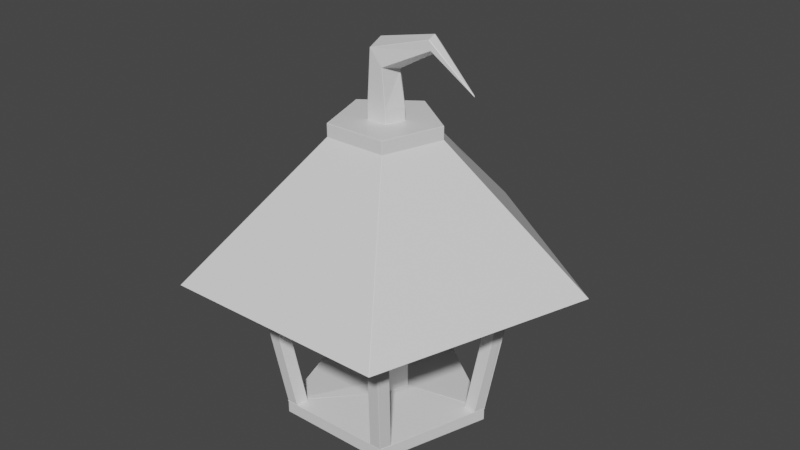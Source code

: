 # Source: Lantern1.blend  (saved by Blender 2.83.19; exported with 4.5.12 LTS)
import bpy
from mathutils import Matrix  # noqa: F401  (used for matrix-valued properties, if any)

bpy.ops.wm.read_factory_settings(use_empty=True)
scene = bpy.context.scene
scene.name = 'Scene'

# ---- collections
col_collection = bpy.data.collections.new('Collection'); scene.collection.children.link(col_collection)

# ---- materials (node trees are filled in below, after node groups)
mat_material = bpy.data.materials.new('Material')
mat_material.alpha_threshold = 0.0
mat_material.use_transparent_shadow = False
mat_material.line_color = (0.0, 0.0, 0.0, 1.0)

# ---- material node trees
mat_material.use_nodes = True; mat_material.node_tree.nodes.clear()
_N = mat_material.node_tree.nodes; _L = mat_material.node_tree.links
n0 = _N.new('ShaderNodeOutputMaterial'); n0.name = 'Material Output'; n0.location = (300, 300)
n1 = _N.new('ShaderNodeBsdfPrincipled'); n1.name = 'Principled BSDF'; n1.location = (10, 300)
n1.distribution = 'GGX'
n1.subsurface_method = 'BURLEY'
n1.inputs[2].default_value = 0.4
n1.inputs[3].default_value = 1.45
n1.inputs[27].default_value = (0.0, 0.0, 0.0, 1.0)
n1.inputs[28].default_value = 1.0
_L.new(n1.outputs[0], n0.inputs[0])
n0.is_active_output = True

# ---- world
world_world = bpy.data.worlds.new('World'); scene.world = world_world
world_world.use_nodes = True; world_world.node_tree.nodes.clear()
_N = world_world.node_tree.nodes; _L = world_world.node_tree.links
n0 = _N.new('ShaderNodeOutputWorld'); n0.name = 'World Output'; n0.location = (300, 300)
n1 = _N.new('ShaderNodeBackground'); n1.name = 'Background'; n1.location = (10, 300)
n1.inputs[0].default_value = (0.05088, 0.05088, 0.05088, 1.0)
_L.new(n1.outputs[0], n0.inputs[0])
n0.is_active_output = True
world_world.color = (0.05088, 0.05088, 0.05088)
world_world.use_sun_shadow = False
world_world.sun_shadow_jitter_overblur = 0.0

# ---- meshes
me_cube = bpy.data.meshes.new('Cube')
me_cube.from_pydata([(-0.004045, 0.9971, 0.0), (0.004045, 0.9971, 0.0), (-0.9495, 0.3043, 0.0), (-0.947, 0.312, 0.0), (-0.5828, -0.809, 0.0), (-0.5893, -0.8043, 0.0), (0.5893, -0.8043, 0.0), (0.5828, -0.809, 0.0), (0.947, 0.312, 0.0), (0.9495, 0.3043, 0.0), (-0.004957, 1.002, 0.1011), (0.004957, 1.002, 0.1011), (0.004045, 0.9971, 0.095), (-0.004045, 0.9971, 0.095), (-0.9518, 0.3145, 0.1011), (-0.947, 0.312, 0.095), (-0.9495, 0.3043, 0.095), (-0.9549, 0.3051, 0.1011), (-0.5932, -0.8081, 0.1011), (-0.5893, -0.8043, 0.095), (-0.5828, -0.809, 0.095), (-0.5852, -0.8139, 0.1011), (0.5852, -0.8139, 0.1011), (0.5828, -0.809, 0.095), (0.5893, -0.8043, 0.095), (0.5932, -0.8081, 0.1011), (0.9549, 0.3051, 0.1011), (0.9495, 0.3043, 0.095), (0.947, 0.312, 0.095), (0.9518, 0.3145, 0.1011), (-0.004045, 1.54, 0.205), (0.004045, 1.54, 0.205), (0.004957, 1.533, 0.1989), (-0.004957, 1.533, 0.1989), (-1.463, 0.4796, 0.205), (-1.456, 0.4784, 0.1989), (-1.459, 0.469, 0.1989), (-1.466, 0.4719, 0.205), (-0.9083, -1.243, 0.205), (-0.9051, -1.237, 0.1989), (-0.8971, -1.243, 0.1989), (-0.9017, -1.248, 0.205), (0.9017, -1.248, 0.205), (0.8971, -1.243, 0.1989), (0.9051, -1.237, 0.1989), (0.9083, -1.243, 0.205), (1.466, 0.4719, 0.205), (1.459, 0.469, 0.1989), (1.456, 0.4784, 0.1989), (1.463, 0.4796, 0.205), (-0.005, 1.552, 0.4), (0.004045, 1.54, 0.395), (-0.004045, 1.54, 0.395), (-0.004991, 1.533, 0.4005), (-0.004991, 1.552, 0.3995), (-0.004066, 1.545, 0.395), (0.004066, 1.545, 0.395), (0.005, 1.552, 0.4), (-0.9165, -1.253, 0.4), (-0.8969, -1.243, 0.4), (-0.9022, -1.249, 0.405), (-0.9088, -1.244, 0.405), (-0.905, -1.237, 0.4005), (-0.9083, -1.243, 0.395), (-0.9017, -1.248, 0.395), (0.9165, -1.253, 0.4), (0.9017, -1.248, 0.395), (0.9083, -1.243, 0.395), (0.905, -1.237, 0.4005), (0.9165, -1.253, 0.3995), (0.9112, -1.247, 0.395), (0.9047, -1.252, 0.395), (0.9085, -1.259, 0.4), (1.475, 0.4845, 0.4), (1.466, 0.4719, 0.395), (1.463, 0.4796, 0.395), (1.456, 0.4784, 0.4005), (1.475, 0.4845, 0.3995), (1.468, 0.4812, 0.395), (1.47, 0.4735, 0.395), (1.478, 0.475, 0.4), (-0.004045, 0.3187, 0.505), (0.004045, 0.3187, 0.505), (0.004991, 0.3241, 0.4995), (-0.004991, 0.3241, 0.4995), (-0.3067, 0.1049, 0.4995), (-0.3098, 0.09542, 0.4995), (-0.3043, 0.09463, 0.505), (-0.3018, 0.1023, 0.505), (-0.1906, -0.2554, 0.505), (-0.1946, -0.2593, 0.4995), (-0.1865, -0.2652, 0.4995), (-0.184, -0.2602, 0.505), (0.184, -0.2602, 0.505), (0.1865, -0.2652, 0.4995), (0.1946, -0.2593, 0.4995), (0.1906, -0.2554, 0.505), (0.3043, 0.09463, 0.505), (0.3098, 0.09542, 0.4995), (0.3067, 0.1049, 0.4995), (0.3018, 0.1023, 0.505), (-0.004582, 0.3138, 1.803), (0.004582, 0.3138, 1.803), (0.004045, 0.3187, 1.795), (-0.004045, 0.3187, 1.795), (-0.297, 0.1013, 1.803), (-0.3018, 0.1023, 1.795), (-0.3043, 0.09463, 1.795), (-0.2998, 0.0926, 1.803), (-0.1881, -0.2511, 1.803), (-0.1906, -0.2554, 1.795), (-0.184, -0.2602, 1.795), (-0.1807, -0.2565, 1.803), (0.1807, -0.2565, 1.803), (0.184, -0.2602, 1.795), (0.1906, -0.2554, 1.795), (0.1881, -0.2511, 1.803), (0.2998, 0.0926, 1.803), (0.3043, 0.09463, 1.795), (0.3018, 0.1023, 1.795), (0.297, 0.1013, 1.803), (-0.004798, 0.04678, 2.002), (0.004798, 0.04678, 2.002), (0.004582, 0.05689, 1.997), (-0.004582, 0.05689, 1.997), (-0.04301, 0.01902, 2.002), (-0.05269, 0.02194, 1.997), (-0.05552, 0.01322, 1.997), (-0.04598, 0.009894, 2.002), (-0.03138, -0.03503, 2.002), (-0.03715, -0.04333, 1.997), (-0.02973, -0.04872, 1.997), (-0.02362, -0.04067, 2.002), (0.02362, -0.04067, 2.002), (0.02973, -0.04872, 1.997), (0.03715, -0.04333, 1.997), (0.03138, -0.03503, 2.002), (0.04598, 0.009894, 2.002), (0.05552, 0.01322, 1.997), (0.05269, 0.02194, 1.997), (0.04301, 0.01902, 2.002), (-0.005, 1.732, 3.1), (0.005, 1.732, 3.1), (0.004355, 1.723, 3.104), (-0.004355, 1.723, 3.104), (-1.646, 0.5399, 3.1), (-1.637, 0.5365, 3.104), (-1.64, 0.5282, 3.104), (-1.649, 0.5304, 3.1), (-1.022, -1.398, 3.1), (-1.016, -1.391, 3.104), (-1.009, -1.396, 3.104), (-1.014, -1.404, 3.1), (1.009, -1.396, 3.104), (1.016, -1.391, 3.104), (1.022, -1.398, 3.1), (1.014, -1.404, 3.1), (1.649, 0.5304, 3.1), (1.64, 0.5282, 3.104), (1.637, 0.5365, 3.104), (1.646, 0.5399, 3.1), (1.182, -1.627, 3.1), (1.195, -1.636, 3.1), (1.188, -1.627, 3.103), (1.18, -1.632, 3.103), (1.188, -1.636, 3.1), (1.179, -1.63, 3.095), (1.186, -1.625, 3.095), (1.183, -1.62, 3.1), (-0.00473, 2.943, 2.603), (-0.004248, 2.944, 2.604), (0.004248, 2.944, 2.604), (0.00473, 2.943, 2.603), (-2.797, 0.9139, 2.603), (-2.8, 0.9049, 2.603), (-2.802, 0.9058, 2.604), (-2.799, 0.9139, 2.604), (-1.734, -2.378, 2.603), (-1.726, -2.384, 2.603), (-1.727, -2.385, 2.604), (-1.734, -2.38, 2.604), (1.727, -2.385, 2.604), (1.726, -2.384, 2.603), (1.734, -2.378, 2.603), (1.734, -2.38, 2.604), (2.8, 0.9049, 2.603), (2.797, 0.9139, 2.603), (2.799, 0.9139, 2.604), (2.802, 0.9058, 2.604), (-0.004239, 0.8237, 4.6), (0.004239, 0.8237, 4.6), (-0.7847, 0.2505, 4.6), (-0.782, 0.2586, 4.6), (-0.4807, -0.6689, 4.6), (-0.4876, -0.6639, 4.6), (0.4876, -0.6639, 4.6), (0.4807, -0.6689, 4.6), (0.782, 0.2586, 4.6), (0.7847, 0.2505, 4.6), (-0.005, 0.8169, 4.8), (0.005, 0.8169, 4.8), (0.004231, 0.8237, 4.795), (-0.004231, 0.8237, 4.795), (-0.7754, 0.2572, 4.8), (-0.7821, 0.2586, 4.795), (-0.7847, 0.2505, 4.795), (-0.7785, 0.2477, 4.8), (-0.4842, -0.658, 4.8), (-0.4876, -0.6639, 4.795), (-0.4807, -0.6689, 4.795), (-0.4761, -0.6639, 4.8), (0.4761, -0.6639, 4.8), (0.4807, -0.6689, 4.795), (0.4876, -0.6639, 4.795), (0.4842, -0.658, 4.8), (0.7785, 0.2477, 4.8), (0.7847, 0.2505, 4.795), (0.7821, 0.2586, 4.795), (0.7754, 0.2572, 4.8), (-0.004045, 0.2638, 4.805), (0.004045, 0.2638, 4.805), (0.005, 0.2693, 4.8), (-0.005, 0.2693, 4.8), (-0.2497, 0.08537, 4.805), (-0.2546, 0.08798, 4.8), (-0.2577, 0.07847, 4.8), (-0.2522, 0.07768, 4.805), (-0.1583, -0.2111, 4.805), (-0.1623, -0.2149, 4.8), (-0.1543, -0.2208, 4.8), (-0.1518, -0.2158, 4.805), (0.1518, -0.2158, 4.805), (0.1543, -0.2208, 4.8), (0.1623, -0.2149, 4.8), (0.1583, -0.2111, 4.805), (0.2522, 0.07768, 4.805), (0.2577, 0.07847, 4.8), (0.2546, 0.08798, 4.8), (0.2497, 0.08537, 4.805), (-0.004045, 0.2638, 5.005), (0.004045, 0.2638, 5.005), (0.004045, 0.2638, 4.995), (-0.004045, 0.2638, 4.995), (-0.2492, 0.08538, 5.005), (-0.2497, 0.08537, 4.995), (-0.2522, 0.07768, 4.995), (-0.2517, 0.07768, 5.005), (-0.158, -0.2111, 5.005), (-0.1583, -0.2111, 4.995), (-0.1518, -0.2158, 4.995), (-0.1515, -0.2158, 5.005), (0.1513, -0.2158, 5.005), (0.1518, -0.2158, 4.995), (0.1583, -0.2111, 4.995), (0.1579, -0.2111, 5.005), (0.2513, 0.07767, 5.005), (0.2522, 0.07768, 4.995), (0.2497, 0.08537, 4.995), (0.2488, 0.0854, 5.005), (0.001997, 0.2629, 5.705), (0.007843, 0.2627, 5.699), (0.00335, 0.2631, 5.69), (-0.00335, 0.2631, 5.698), (-0.1583, 0.08533, 5.89), (-0.1638, 0.08597, 5.882), (-0.1658, 0.07757, 5.885), (-0.1604, 0.07736, 5.892), (-0.09906, -0.2104, 5.821), (-0.1042, -0.2109, 5.814), (-0.09863, -0.2158, 5.806), (-0.09394, -0.2151, 5.816), (0.104, -0.2151, 5.588), (0.09798, -0.2158, 5.58), (0.1043, -0.2109, 5.575), (0.1084, -0.2102, 5.583), (0.1697, 0.07739, 5.512), (0.1662, 0.07751, 5.505), (0.1639, 0.08651, 5.506), (0.1681, 0.08513, 5.514), (0.8036, 0.1191, 6.001), (0.8064, 0.1183, 5.99), (0.7961, 0.1213, 5.994), (0.7945, 0.1212, 6.002), (0.7833, 0.04174, 6.105), (0.7736, 0.04131, 6.11), (0.7731, 0.03361, 6.113), (0.7817, 0.03297, 6.11), (0.7896, -0.09452, 6.069), (0.7811, -0.09567, 6.071), (0.7824, -0.1005, 6.065), (0.7939, -0.09899, 6.057), (0.8183, -0.09899, 5.932), (0.8082, -0.1006, 5.932), (0.8096, -0.09581, 5.925), (0.8183, -0.09418, 5.924), (0.8262, 0.03307, 5.883), (0.8177, 0.03362, 5.884), (0.8171, 0.04146, 5.886), (0.8265, 0.04157, 5.886), (1.436, 0.007243, 5.45), (1.439, 0.007144, 5.457), (1.449, -0.002266, 5.449), (1.423, -0.01099, 5.466), (1.451, -0.002101, 5.436), (-0.004045, 0.007425, 2.025), (0.004045, 0.007425, 2.025), (0.004798, 0.0123, 2.018), (-0.004798, 0.0123, 2.018), (-0.005325, 0.00615, 2.025), (-0.01022, 0.008365, 2.018), (-0.01318, -0.000761, 2.018), (-0.007837, -0.001555, 2.025), (-0.00737, -0.003629, 2.025), (-0.01111, -0.007134, 2.018), (-0.00335, -0.01277, 2.018), (-0.0008177, -0.008385, 2.025), (0.0008818, -0.008385, 2.025), (0.00335, -0.01277, 2.018), (0.01111, -0.007134, 2.018), (0.007431, -0.003629, 2.025), (0.008001, -0.001554, 2.025), (0.01318, -0.000761, 2.018), (0.01022, 0.008365, 2.018), (0.005496, 0.006145, 2.025), (-0.008035, 0.007253, 2.05), (-0.001432, 0.007253, 2.055), (0.003639, 0.006935, 2.047), (-0.003639, 0.006935, 2.041), (-0.008891, 0.006274, 2.049), (-0.004376, 0.006785, 2.041), (-0.006865, -0.00167, 2.04), (-0.01078, -0.001582, 2.047), (-0.01033, -0.003597, 2.048), (-0.006189, -0.003522, 2.04), (0.0001784, -0.008385, 2.044), (-0.005283, -0.008385, 2.052), (-0.004651, -0.008385, 2.053), (0.00612, -0.003544, 2.05), (0.001308, -0.003585, 2.057), (0.001751, -0.001601, 2.057), (0.006705, -0.001633, 2.05), (0.004408, 0.006543, 2.048), (-0.0007133, 0.006369, 2.056), (-0.03075, 0.003328, 2.06), (-0.02042, 0.005215, 2.064), (-0.01065, 0.006979, 2.059), (-0.01905, 0.006978, 2.055), (-0.02824, 0.005351, 2.062), (-0.01986, 0.00652, 2.055), (-0.02305, -0.001629, 2.054), (-0.03053, -0.002454, 2.06), (-0.03107, -0.0006256, 2.06), (-0.02244, -0.003549, 2.054), (-0.01448, -0.008385, 2.057), (-0.02436, -0.00624, 2.063), (-0.02745, -0.00624, 2.061), (-0.008442, -0.003533, 2.061), (-0.0177, -0.002109, 2.065), (-0.0178, -0.002448, 2.065), (-0.007836, -0.001655, 2.062), (-0.009986, 0.006679, 2.06), (-0.02158, 0.006147, 2.063), (-0.02511, 0.006255, 2.058), (-0.02878, -0.001949, 2.058), (-0.02029, -0.008593, 2.059), (-0.01695, -0.002354, 2.064), (-0.01781, 0.006564, 2.063), (-1.325, 0.5811, 0.405), (-1.316, 0.5811, 0.405), (-1.315, 0.574, 0.4), (-1.325, 0.574, 0.4), (-1.471, 0.4738, 0.405), (-1.456, 0.4784, 0.4), (-1.459, 0.4689, 0.4), (-1.466, 0.4722, 0.405), (-1.464, 0.4799, 0.405), (-1.478, 0.475, 0.3995), (-1.475, 0.4845, 0.3995), (-1.469, 0.4815, 0.405), (-1.413, 0.3084, 0.405), (-1.409, 0.3143, 0.4), (-1.401, 0.3084, 0.4), (-1.407, 0.3037, 0.405), (-1.234, 0.3037, 0.405), (-1.238, 0.3084, 0.4), (-1.23, 0.3143, 0.4), (-1.228, 0.3084, 0.4049), (-1.175, 0.4722, 0.4049), (-1.18, 0.4689, 0.4), (-1.183, 0.4784, 0.4), (-1.177, 0.4799, 0.405), (-1.325, 0.4357, 0.4), (-1.315, 0.4357, 0.4), (-1.312, 0.4262, 0.4), (-1.32, 0.4203, 0.4), (-1.328, 0.4262, 0.4), (-1.92, 0.6189, 3.097), (-1.917, 0.6279, 3.097), (-1.912, 0.6256, 3.095), (-1.915, 0.6179, 3.095), (-1.909, 0.6151, 3.1), (-1.906, 0.6246, 3.1), (-1.773, 0.7268, 3.095), (-1.775, 0.7202, 3.1), (-1.765, 0.7202, 3.1), (-1.765, 0.7268, 3.095), (-1.862, 0.4541, 3.095), (-1.855, 0.4493, 3.095), (-1.851, 0.4546, 3.1), (-1.859, 0.4605, 3.1), (-1.683, 0.4493, 3.095), (-1.676, 0.4541, 3.095), (-1.68, 0.4605, 3.1), (-1.688, 0.4546, 3.1), (-1.623, 0.6179, 3.095), (-1.626, 0.6256, 3.095), (-1.633, 0.6246, 3.1), (-1.63, 0.6151, 3.1), (-1.775, 0.5819, 3.1), (-1.778, 0.5724, 3.1), (-1.77, 0.5665, 3.1), (-1.762, 0.5724, 3.1), (-1.765, 0.5819, 3.1), (0.1459, 1.432, 0.405), (0.1396, 1.428, 0.4), (0.1366, 1.437, 0.4), (0.1434, 1.439, 0.405), (-0.1459, 1.432, 0.405), (-0.1434, 1.439, 0.405), (-0.1366, 1.437, 0.4), (-0.1396, 1.428, 0.4), (-0.09268, 1.268, 0.405), (-0.08939, 1.273, 0.4), (-0.0813, 1.267, 0.4), (-0.08612, 1.263, 0.4049), (0.08612, 1.263, 0.4049), (0.0813, 1.267, 0.4), (0.08939, 1.273, 0.4), (0.09268, 1.268, 0.405), (-0.005, 1.394, 0.4), (0.005, 1.394, 0.4), (0.00809, 1.385, 0.4), (2.123e-07, 1.379, 0.4), (-0.00809, 1.385, 0.4), (-0.005, 2.026, 3.1), (0.005, 2.026, 3.1), (0.004066, 2.02, 3.105), (-0.004066, 2.012, 3.095), (-0.00473, 2.018, 3.097), (0.00473, 2.018, 3.097), (0.005, 2.006, 3.1), (0.1434, 1.911, 3.095), (0.1366, 1.91, 3.1), (0.1396, 1.901, 3.1), (0.1459, 1.903, 3.095), (-0.1434, 1.911, 3.095), (-0.1459, 1.903, 3.095), (-0.1396, 1.901, 3.1), (-0.1366, 1.91, 3.1), (-0.09268, 1.739, 3.095), (-0.08612, 1.734, 3.095), (-0.0813, 1.74, 3.1), (-0.08939, 1.746, 3.1), (0.08612, 1.734, 3.095), (0.09268, 1.739, 3.095), (0.08939, 1.746, 3.1), (0.0813, 1.74, 3.1), (0.005, 1.868, 3.1), (-0.005, 1.868, 3.1), (-0.00809, 1.858, 3.1), (2.142e-07, 1.852, 3.1), (0.00809, 1.858, 3.1), (-0.9595, -1.072, 0.405), (-0.9522, -1.073, 0.4), (-0.9553, -1.082, 0.4), (-0.962, -1.08, 0.405), (-0.7234, -1.244, 0.405), (-0.73, -1.249, 0.405), (-0.7343, -1.243, 0.4), (-0.7262, -1.237, 0.4), (-0.6703, -1.08, 0.405), (-0.676, -1.082, 0.4), (-0.6791, -1.073, 0.4), (-0.6727, -1.072, 0.4049), (-0.8121, -0.9712, 0.4049), (-0.8106, -0.9774, 0.4), (-0.8206, -0.9774, 0.4), (-0.8202, -0.9713, 0.405), (-0.8156, -1.131, 0.4), (-0.8237, -1.125, 0.4), (-0.8206, -1.116, 0.4), (-0.8106, -1.116, 0.4), (-0.8075, -1.125, 0.4), (-1.175, -1.626, 3.1), (-1.182, -1.635, 3.097), (-1.19, -1.629, 3.097), (-1.186, -1.625, 3.095), (-1.179, -1.63, 3.095), (-1.183, -1.62, 3.1), (-1.239, -1.462, 3.095), (-1.233, -1.465, 3.1), (-1.23, -1.456, 3.1), (-1.237, -1.454, 3.095), (-1.007, -1.63, 3.095), (-1.001, -1.625, 3.095), (-1.004, -1.62, 3.1), (-1.012, -1.626, 3.1), (-0.9474, -1.462, 3.095), (-0.9498, -1.454, 3.095), (-0.9572, -1.456, 3.1), (-0.9541, -1.465, 3.1), (-1.089, -1.353, 3.095), (-1.097, -1.353, 3.095), (-1.099, -1.36, 3.1), (-1.089, -1.36, 3.1), (-1.102, -1.508, 3.1), (-1.094, -1.514, 3.1), (-1.086, -1.508, 3.1), (-1.089, -1.499, 3.1), (-1.099, -1.499, 3.1), (0.7234, -1.244, 0.405), (0.7262, -1.237, 0.4), (0.7343, -1.243, 0.4), (0.73, -1.249, 0.405), (0.9595, -1.072, 0.405), (0.962, -1.08, 0.405), (0.9553, -1.082, 0.4), (0.9522, -1.073, 0.4), (0.8202, -0.9713, 0.405), (0.8206, -0.9774, 0.4), (0.8106, -0.9774, 0.4), (0.8121, -0.9712, 0.4049), (0.6727, -1.072, 0.4049), (0.6791, -1.073, 0.4), (0.676, -1.082, 0.4), (0.6703, -1.08, 0.405), (0.8237, -1.125, 0.4), (0.8156, -1.131, 0.4), (0.8075, -1.125, 0.4), (0.8106, -1.116, 0.4), (0.8206, -1.116, 0.4), (1.001, -1.625, 3.095), (1.007, -1.63, 3.095), (1.012, -1.626, 3.1), (1.004, -1.62, 3.1), (1.237, -1.454, 3.095), (1.23, -1.456, 3.1), (1.233, -1.465, 3.1), (1.239, -1.462, 3.095), (1.097, -1.353, 3.095), (1.089, -1.353, 3.095), (1.089, -1.36, 3.1), (1.099, -1.36, 3.1), (0.9498, -1.454, 3.095), (0.9474, -1.462, 3.095), (0.9541, -1.465, 3.1), (0.9572, -1.456, 3.1), (1.102, -1.508, 3.1), (1.099, -1.499, 3.1), (1.089, -1.499, 3.1), (1.086, -1.508, 3.1), (1.094, -1.514, 3.1), (1.407, 0.3037, 0.405), (1.401, 0.3084, 0.4), (1.409, 0.3143, 0.4), (1.413, 0.3084, 0.405), (1.316, 0.5811, 0.405), (1.325, 0.5811, 0.405), (1.325, 0.574, 0.4), (1.315, 0.574, 0.4), (1.177, 0.4799, 0.405), (1.183, 0.4784, 0.4), (1.18, 0.4689, 0.4), (1.175, 0.4722, 0.4049), (1.228, 0.3084, 0.4049), (1.23, 0.3143, 0.4), (1.238, 0.3084, 0.4), (1.234, 0.3037, 0.405), (1.325, 0.4357, 0.4), (1.328, 0.4262, 0.4), (1.32, 0.4203, 0.4), (1.312, 0.4262, 0.4), (1.315, 0.4357, 0.4), (1.906, 0.6246, 3.1), (1.917, 0.6279, 3.097), (1.92, 0.6189, 3.097), (1.915, 0.6179, 3.095), (1.912, 0.6256, 3.095), (1.909, 0.6151, 3.1), (1.862, 0.4541, 3.095), (1.859, 0.4605, 3.1), (1.851, 0.4546, 3.1), (1.855, 0.4493, 3.095), (1.773, 0.7268, 3.095), (1.765, 0.7268, 3.095), (1.765, 0.7202, 3.1), (1.775, 0.7202, 3.1), (1.626, 0.6256, 3.095), (1.623, 0.6179, 3.095), (1.63, 0.6151, 3.1), (1.633, 0.6246, 3.1), (1.676, 0.4541, 3.095), (1.683, 0.4493, 3.095), (1.688, 0.4546, 3.1), (1.68, 0.4605, 3.1), (1.778, 0.5724, 3.1), (1.775, 0.5819, 3.1), (1.765, 0.5819, 3.1), (1.762, 0.5724, 3.1), (1.77, 0.5665, 3.1), (0.004355, 0.5119, 4.596), (6.24e-08, 0.5055, 4.6), (-0.004355, 0.5119, 4.596), (-0.4855, 0.1623, 4.596), (-0.4807, 0.1562, 4.6), (-0.4882, 0.154, 4.596), (-0.3044, -0.4116, 4.596), (-0.2971, -0.4089, 4.6), (-0.2974, -0.4167, 4.596), (0.2974, -0.4167, 4.596), (0.2971, -0.4089, 4.6), (0.3044, -0.4116, 4.596), (0.4855, 0.1623, 4.596), (0.4882, 0.154, 4.596), (0.4807, 0.1562, 4.6)], [], [(14, 35, 33, 10), (7, 23, 20, 4), (5, 19, 16, 2), (9, 27, 24, 6), (1, 12, 28, 8), (26, 47, 44, 25), (11, 32, 48, 29), (34, 378, 377, 376, 52, 30), (22, 43, 40, 21), (18, 39, 36, 17), (51, 52, 53, 83, 99, 76), (42, 66, 64, 41), (38, 63, 378, 37), (46, 74, 67, 45), (31, 51, 75, 49), (376, 85, 84, 53), (62, 90, 86, 377), (425, 440, 57, 56, 55), (522, 537, 72, 71, 70), (474, 489, 59, 60, 61), (105, 126, 124, 101), (93, 114, 111, 92), (89, 110, 107, 87), (97, 118, 115, 96), (82, 103, 119, 100), (109, 130, 127, 108), (117, 138, 135, 116), (102, 123, 139, 120), (125, 309, 307, 121), (113, 134, 131, 112), (137, 321, 318, 136), (129, 313, 310, 128), (133, 317, 314, 132), (146, 144, 612, 613), (197, 190, 201, 217), (141, 145, 400, 396, 397, 448, 449, 450), (158, 154, 621, 623), (143, 159, 622, 610), (494, 163, 182, 178), (153, 151, 618, 619), (168, 547, 557), (179, 181, 196, 193), (187, 171, 190, 197), (164, 585, 185, 183), (175, 180, 194, 191), (448, 397, 173, 169), (184, 188, 198, 195), (584, 449, 172, 186), (189, 192, 204, 202), (396, 495, 177, 174), (194, 193, 196, 195, 198, 197, 190, 189, 192, 191), (199, 203, 224, 222), (193, 196, 212, 209), (191, 194, 208, 205), (195, 198, 216, 213), (210, 211, 232, 229), (206, 207, 228, 225), (214, 215, 236, 233), (218, 200, 221, 237), (219, 223, 244, 242), (234, 235, 256, 253), (238, 220, 241, 257), (239, 243, 264, 262), (230, 231, 252, 249), (226, 227, 248, 245), (259, 263, 284, 282), (250, 251, 272, 269), (246, 247, 268, 265), (254, 255, 276, 273), (258, 240, 261, 277), (266, 267, 288, 285), (274, 275, 296, 293), (278, 260, 281, 297), (279, 283, 300), (270, 271, 292, 289), (308, 329, 327, 304), (290, 291, 302), (286, 287, 301), (294, 295, 303), (298, 280, 299), (122, 306, 322, 140), (316, 334, 315), (312, 333, 330, 311), (320, 340, 337, 319), (305, 326, 341, 323), (328, 348, 346, 324), (339, 359, 356, 338), (325, 345, 360, 342), (347, 362, 343), (336, 353, 335), (332, 352, 349, 331), (367, 372, 373, 374, 399, 400, 401, 402), (355, 364, 354), (351, 363, 350), (358, 365, 357), (344, 366, 361), (416, 404, 422), (382, 383, 410, 407), (386, 387, 414, 411), (403, 401, 418), (370, 391, 372), (390, 368, 405, 415), (412, 417, 421), (438, 423, 454, 464), (408, 413, 420), (400, 409, 419), (385, 393, 388), (373, 395, 380), (374, 379, 406, 399), (381, 394, 384), (389, 392, 369), (465, 453, 471), (426, 55, 446, 445, 444, 451), (434, 435, 463, 460), (452, 444, 467), (427, 431, 459, 456), (56, 428, 455, 446), (461, 466, 470), (487, 472, 502, 512), (457, 462, 469), (445, 458, 468), (433, 442, 436), (57, 439, 429), (437, 441, 424), (430, 443, 432), (66, 67, 68, 94, 91, 62, 63, 64), (513, 501, 519), (475, 61, 497, 493, 498, 499), (483, 484, 511, 508), (500, 498, 515), (476, 480, 507, 504), (60, 477, 503, 497), (509, 514, 518), (535, 520, 541, 554), (505, 510, 517), (493, 506, 516), (482, 491, 485), (59, 488, 478), (486, 490, 473), (479, 492, 481), (74, 75, 76, 98, 95, 68), (543, 166, 167, 168, 561), (523, 70, 166, 542), (531, 532, 553, 550), (555, 544, 560), (524, 528, 549, 545), (71, 525, 548, 167), (551, 556, 559), (577, 562, 592, 602), (546, 552, 558), (170, 176, 192, 189), (530, 539, 533), (72, 536, 526), (534, 538, 521), (527, 540, 529), (565, 78, 587, 583, 588, 589), (603, 591, 609), (88, 106, 104, 81), (573, 574, 601, 598), (590, 588, 605), (566, 570, 597, 594), (79, 567, 593, 587), (599, 604, 608), (611, 624, 620, 617, 614), (595, 600, 607), (583, 596, 606), (572, 581, 575), (80, 578, 568), (576, 580, 563), (569, 582, 571), (564, 579, 80, 79, 78), (150, 147, 615, 616), (152, 156, 162, 493), (160, 142, 450, 583), (155, 157, 583, 584, 585, 164, 163, 162), (148, 149, 493, 494, 495, 400), (1, 9, 0), (10, 11, 12, 13), (14, 15, 16, 17), (18, 19, 20, 21), (22, 23, 24, 25), (26, 27, 28, 29), (30, 31, 32, 33), (34, 35, 36, 37), (38, 39, 40, 41), (42, 43, 44, 45), (46, 47, 48, 49), (50, 51, 52, 53, 54, 55, 56, 57), (58, 59, 60, 61, 62, 63, 64), (65, 66, 67, 68, 69, 70, 71, 72), (73, 74, 75, 76, 77, 78, 79, 80), (81, 82, 83, 84), (85, 86, 87, 88), (89, 90, 91, 92), (93, 94, 95, 96), (97, 98, 99, 100), (101, 102, 103, 104), (105, 106, 107, 108), (109, 110, 111, 112), (113, 114, 115, 116), (117, 118, 119, 120), (121, 122, 123, 124), (125, 126, 127, 128), (129, 130, 131, 132), (133, 134, 135, 136), (137, 138, 139, 140), (141, 142, 143, 144), (145, 146, 147, 148), (149, 150, 151, 152), (153, 154, 155, 156), (157, 158, 159, 160), (161, 162, 163, 164, 165, 166, 167, 168), (169, 170, 171, 172), (173, 174, 175, 176), (177, 178, 179, 180), (181, 182, 183, 184), (185, 186, 187, 188), (199, 200, 201, 202), (203, 204, 205, 206), (207, 208, 209, 210), (211, 212, 213, 214), (215, 216, 217, 218), (219, 220, 221, 222), (223, 224, 225, 226), (227, 228, 229, 230), (231, 232, 233, 234), (235, 236, 237, 238), (239, 240, 241, 242), (243, 244, 245, 246), (247, 248, 249, 250), (251, 252, 253, 254), (255, 256, 257, 258), (259, 260, 261, 262), (263, 264, 265, 266), (267, 268, 269, 270), (271, 272, 273, 274), (275, 276, 277, 278), (279, 280, 281, 282), (283, 284, 285, 286), (287, 288, 289, 290), (291, 292, 293, 294), (295, 296, 297, 298), (299, 300, 301, 302, 303), (304, 305, 306, 307), (308, 309, 310, 311), (312, 313, 314, 315), (316, 317, 318, 319), (320, 321, 322, 323), (324, 325, 326, 327), (328, 329, 330, 331), (332, 333, 334, 335), (336, 334, 337, 338), (339, 340, 341, 342), (343, 344, 345, 346), (347, 348, 349, 350), (351, 352, 353, 354), (355, 353, 356, 357), (358, 359, 360, 361), (362, 363, 364, 365, 366), (367, 368, 369, 370), (371, 372, 373, 374, 375, 376, 377, 378), (379, 380, 381, 382), (383, 384, 385, 386), (387, 388, 389, 390), (391, 392, 393, 394, 395), (400, 396, 397, 398, 399), (402, 403, 404, 405), (406, 407, 408, 409), (410, 411, 412, 413), (414, 415, 416, 417), (418, 419, 420, 421, 422), (423, 424, 425, 426), (427, 428, 429, 430), (431, 432, 433, 434), (435, 436, 437, 438), (439, 440, 441, 442, 443), (444, 445, 446, 447, 448, 449, 450), (451, 452, 453, 454), (455, 456, 457, 458), (459, 460, 461, 462), (463, 464, 465, 466), (467, 468, 469, 470, 471), (472, 473, 474, 475), (476, 477, 478, 479), (480, 481, 482, 483), (484, 485, 486, 487), (488, 489, 490, 491, 492), (499, 500, 501, 502), (503, 504, 505, 506), (507, 508, 509, 510), (511, 512, 513, 514), (515, 516, 517, 518, 519), (520, 521, 522, 523), (524, 525, 526, 527), (528, 529, 530, 531), (532, 533, 534, 535), (536, 537, 538, 539, 540), (541, 542, 543, 544), (545, 546, 547, 548), (549, 550, 551, 552), (553, 554, 555, 556), (557, 558, 559, 560, 561), (562, 563, 564, 565), (566, 567, 568, 569), (570, 571, 572, 573), (574, 575, 576, 577), (578, 579, 580, 581, 582), (589, 590, 591, 592), (593, 594, 595, 596), (597, 598, 599, 600), (601, 602, 603, 604), (605, 606, 607, 608, 609), (610, 611, 612), (613, 614, 615), (616, 617, 618), (619, 620, 621), (622, 623, 624), (14, 10, 13, 15), (18, 17, 16, 19), (22, 21, 20, 23), (26, 25, 24, 27), (11, 29, 28, 12), (6, 24, 23, 7), (27, 9, 8, 28), (2, 16, 15, 3), (19, 5, 4, 20), (12, 1, 0, 13), (34, 30, 33, 35), (38, 37, 36, 39), (42, 41, 40, 43), (46, 45, 44, 47), (31, 49, 48, 32), (21, 40, 39, 18), (43, 22, 25, 44), (10, 33, 32, 11), (35, 14, 17, 36), (47, 26, 29, 48), (65, 58, 64, 66), (73, 68, 67, 74), (50, 76, 75, 51), (45, 67, 66, 42), (74, 46, 49, 75), (63, 38, 41, 64), (51, 31, 30, 52), (88, 81, 84, 85), (89, 87, 86, 90), (93, 92, 91, 94), (97, 96, 95, 98), (82, 100, 99, 83), (76, 99, 98, 77), (83, 54, 53, 84), (62, 91, 90), (94, 69, 68, 95), (105, 101, 104, 106), (109, 108, 107, 110), (113, 112, 111, 114), (117, 116, 115, 118), (102, 120, 119, 103), (96, 115, 114, 93), (118, 97, 100, 119), (87, 107, 106, 88), (110, 89, 92, 111), (103, 82, 81, 104), (125, 121, 124, 126), (129, 128, 127, 130), (133, 132, 131, 134), (137, 136, 135, 138), (122, 140, 139, 123), (120, 139, 138, 117), (123, 102, 101, 124), (112, 131, 130, 109), (134, 113, 116, 135), (126, 105, 108, 127), (145, 141, 144, 146), (149, 148, 147, 150), (156, 152, 151, 153), (157, 155, 154, 158), (142, 160, 159, 143), (610, 622, 624, 611), (613, 612, 611, 614), (616, 615, 614, 617), (619, 618, 617, 620), (623, 621, 620, 624), (155, 162, 161, 156), (176, 170, 169, 173), (180, 175, 174, 177), (181, 179, 178, 182), (188, 184, 183, 185), (171, 187, 186, 172), (182, 164, 163, 183), (170, 189, 190, 171), (198, 188, 187, 197), (184, 195, 196, 181), (194, 180, 179, 193), (175, 191, 192, 176), (203, 199, 202, 204), (207, 206, 205, 208), (211, 210, 209, 212), (215, 214, 213, 216), (200, 218, 217, 201), (191, 205, 204, 192), (201, 190, 189, 202), (197, 217, 216, 198), (212, 196, 195, 213), (193, 209, 208, 194), (223, 219, 222, 224), (227, 226, 225, 228), (231, 230, 229, 232), (235, 234, 233, 236), (220, 238, 237, 221), (210, 229, 228, 207), (224, 203, 206, 225), (199, 222, 221, 200), (236, 215, 218, 237), (214, 233, 232, 211), (243, 239, 242, 244), (247, 246, 245, 248), (251, 250, 249, 252), (255, 254, 253, 256), (240, 258, 257, 241), (234, 253, 252, 231), (248, 227, 230, 249), (226, 245, 244, 223), (241, 220, 219, 242), (238, 257, 256, 235), (263, 259, 262, 264), (267, 266, 265, 268), (271, 270, 269, 272), (275, 274, 273, 276), (260, 278, 277, 261), (258, 277, 276, 255), (272, 251, 254, 273), (250, 269, 268, 247), (264, 243, 246, 265), (239, 262, 261, 240), (283, 279, 282, 284), (287, 286, 285, 288), (291, 290, 289, 292), (295, 294, 293, 296), (280, 298, 297, 281), (259, 282, 281, 260), (296, 275, 278, 297), (274, 293, 292, 271), (288, 267, 270, 289), (266, 285, 284, 263), (298, 299, 303, 295), (302, 291, 294, 303), (290, 302, 301, 287), (300, 283, 286, 301), (279, 300, 299, 280), (308, 304, 307, 309), (312, 311, 310, 313), (316, 315, 314, 317), (320, 319, 318, 321), (305, 323, 322, 306), (136, 318, 317, 133), (321, 137, 140, 322), (128, 310, 309, 125), (313, 129, 132, 314), (306, 122, 121, 307), (328, 324, 327, 329), (332, 331, 330, 333), (336, 335, 334), (339, 338, 337, 340), (325, 342, 341, 326), (311, 330, 329, 308), (333, 312, 315, 334), (323, 341, 340, 320), (326, 305, 304, 327), (334, 316, 319, 337), (347, 343, 346, 348), (351, 350, 349, 352), (355, 354, 353), (358, 357, 356, 359), (344, 361, 360, 345), (335, 353, 352, 332), (353, 336, 338, 356), (324, 346, 345, 325), (348, 328, 331, 349), (359, 339, 342, 360), (350, 363, 362, 347), (371, 367, 370, 372), (379, 374, 373, 380), (383, 382, 381, 384), (387, 386, 385, 388), (368, 390, 389, 369), (395, 373, 372, 391), (380, 395, 394, 381), (384, 394, 393, 385), (388, 393, 392, 389), (369, 392, 391, 370), (401, 403, 402), (409, 400, 399, 406), (413, 408, 407, 410), (417, 412, 411, 414), (404, 416, 415, 405), (418, 401, 400, 419), (408, 420, 419, 409), (412, 421, 420, 413), (416, 422, 421, 417), (403, 418, 422, 404), (390, 415, 414, 387), (410, 383, 386, 411), (382, 407, 406, 379), (398, 375, 374, 399), (367, 402, 405, 368), (431, 427, 430, 432), (435, 434, 433, 436), (423, 438, 437, 424), (429, 439, 443, 430), (432, 443, 442, 433), (436, 442, 441, 437), (424, 441, 440, 425), (444, 452, 451), (458, 446, 445, 455), (462, 457, 456, 459), (466, 461, 460, 463), (453, 465, 464, 454), (467, 445, 444, 468), (457, 469, 468, 458), (461, 470, 469, 462), (465, 471, 470, 466), (452, 467, 471, 453), (438, 464, 463, 435), (459, 431, 434, 460), (427, 456, 455, 428), (426, 451, 454, 423), (480, 476, 479, 481), (484, 483, 482, 485), (472, 487, 486, 473), (478, 488, 492, 479), (481, 492, 491, 482), (485, 491, 490, 486), (473, 490, 489, 474), (498, 500, 499), (506, 493, 497, 503), (510, 505, 504, 507), (514, 509, 508, 511), (501, 513, 512, 502), (515, 498, 493, 516), (505, 517, 516, 506), (509, 518, 517, 510), (513, 519, 518, 514), (500, 515, 519, 501), (487, 512, 511, 484), (507, 480, 483, 508), (476, 504, 503, 477), (475, 499, 502, 472), (528, 524, 527, 529), (532, 531, 530, 533), (520, 535, 534, 521), (526, 536, 540, 527), (529, 540, 539, 530), (533, 539, 538, 534), (521, 538, 537, 522), (552, 546, 545, 549), (556, 551, 550, 553), (544, 555, 554, 541), (546, 558, 557, 547), (551, 559, 558, 552), (555, 560, 559, 556), (543, 561, 560, 544), (535, 554, 553, 532), (549, 528, 531, 550), (524, 545, 548, 525), (523, 542, 541, 520), (570, 566, 569, 571), (574, 573, 572, 575), (562, 577, 576, 563), (568, 578, 582, 569), (571, 582, 581, 572), (575, 581, 580, 576), (563, 580, 579, 564), (588, 590, 589), (596, 583, 587, 593), (600, 595, 594, 597), (604, 599, 598, 601), (591, 603, 602, 592), (605, 588, 583, 606), (595, 607, 606, 596), (599, 608, 607, 600), (603, 609, 608, 604), (590, 605, 609, 591), (577, 602, 601, 574), (597, 570, 573, 598), (566, 594, 593, 567), (565, 589, 592, 562), (158, 623, 622, 159), (612, 144, 143, 610), (150, 616, 618, 151), (621, 154, 153, 619), (615, 147, 146, 613), (375, 53, 52, 376), (62, 378, 377, 63), (37, 371, 378, 34), (85, 377, 376, 86), (397, 448, 447, 398), (495, 396, 400, 496), (162, 494, 493, 163), (585, 165, 164, 586), (449, 584, 583, 450), (141, 444, 450, 142), (588, 157, 160, 583), (498, 149, 152, 493), (148, 400, 401, 145), (584, 186, 185, 585), (494, 178, 177, 495), (173, 397, 396, 174), (448, 169, 172, 449), (357, 365, 364, 355), (365, 358, 361, 366), (363, 351, 354, 364), (366, 344, 343, 362), (54, 426, 425, 55), (428, 57, 56, 429), (439, 50, 57, 440), (446, 56, 55, 447), (61, 475, 474, 62), (477, 60, 59, 478), (488, 59, 58, 489), (496, 61, 60, 497), (69, 523, 522, 70), (525, 72, 71, 526), (536, 65, 72, 537), (165, 543, 542, 166), (547, 168, 167, 548), (561, 161, 168, 557), (166, 71, 70, 167), (77, 565, 564, 78), (567, 80, 79, 568), (578, 73, 80, 579), (586, 79, 78, 587), (3, 15, 13, 0), (8, 9, 1), (9, 3, 0), (2, 3, 9), (2, 9, 6), (5, 2, 6), (5, 6, 7), (4, 5, 7), (493, 494, 495, 496, 497), (583, 584, 585, 586, 587)])
_uv = me_cube.uv_layers.new(name='UVMap')
_uv.uv.foreach_set('vector', [0.0, 0.0, 0.0, 0.0, 0.0, 0.0, 0.0, 0.0, 0.0, 0.0, 0.0, 0.0, 0.0, 0.0, 0.0, 0.0, 0.0, 0.0, 0.0, 0.0, 0.0, 0.0, 0.0, 0.0, 0.0, 0.0, 0.0, 0.0, 0.0, 0.0, 0.0, 0.0, 0.0, 0.0, 0.0, 0.0, 0.0, 0.0, 0.0, 0.0, 0.0, 0.0, 0.0, 0.0, 0.0, 0.0, 0.0, 0.0, 0.0, 0.0, 0.0, 0.0, 0.0, 0.0, 0.0, 0.0, 0.0, 0.0, 0.0, 0.0, 0.0, 0.0, 0.0, 0.0, 0.0, 0.0, 0.0, 0.0, 0.0, 0.0, 0.0, 0.0, 0.0, 0.0, 0.0, 0.0, 0.0, 0.0, 0.0, 0.0, 0.0, 0.0, 0.0, 0.0, 0.0, 0.0, 0.0, 0.0, 0.0, 0.0, 0.0, 0.0, 0.0, 0.0, 0.0, 0.0, 0.0, 0.0, 0.0, 0.0, 0.0, 0.0, 0.0, 0.0, 0.0, 0.0, 0.0, 0.0, 0.0, 0.0, 0.0, 0.0, 0.0, 0.0, 0.0, 0.0, 0.0, 0.0, 0.0, 0.0, 0.0, 0.0, 0.0, 0.0, 0.0, 0.0, 0.0, 0.0, 0.0, 0.0, 0.0, 0.0, 0.0, 0.0, 0.0, 0.0, 0.0, 0.0, 0.0, 0.0, 0.0, 0.0, 0.0, 0.0, 0.0, 0.0, 0.0, 0.0, 0.0, 0.0, 0.0, 0.0, 0.0, 0.0, 0.0, 0.0, 0.0, 0.0, 0.0, 0.0, 0.0, 0.0, 0.0, 0.0, 0.0, 0.0, 0.0, 0.0, 0.0, 0.0, 0.0, 0.0, 0.0, 0.0, 0.0, 0.0, 0.0, 0.0, 0.0, 0.0, 0.0, 0.0, 0.0, 0.0, 0.0, 0.0, 0.0, 0.0, 0.0, 0.0, 0.0, 0.0, 0.0, 0.0, 0.0, 0.0, 0.0, 0.0, 0.0, 0.0, 0.0, 0.0, 0.0, 0.0, 0.0, 0.0, 0.0, 0.0, 0.0, 0.0, 0.0, 0.0, 0.0, 0.0, 0.0, 0.0, 0.0, 0.0, 0.0, 0.0, 0.0, 0.0, 0.0, 0.0, 0.0, 0.0, 0.0, 0.0, 0.0, 0.0, 0.0, 0.0, 0.0, 0.0, 0.0, 0.0, 0.0, 0.0, 0.0, 0.0, 0.0, 0.0, 0.0, 0.0, 0.0, 0.0, 0.0, 0.0, 0.0, 0.0, 0.0, 0.0, 0.0, 0.0, 0.0, 0.0, 0.0, 0.0, 0.0, 0.0, 0.0, 0.0, 0.0, 0.0, 0.0, 0.0, 0.0, 0.0, 0.0, 0.0, 0.0, 0.0, 0.0, 0.0, 0.0, 0.0, 0.0, 0.0, 0.0, 0.0, 0.0, 0.0, 0.0, 0.0, 0.0, 0.0, 0.0, 0.0, 0.0, 0.0, 0.0, 0.0, 0.0, 0.0, 0.0, 0.0, 0.0, 0.0, 0.0, 0.0, 0.0, 0.0, 0.0, 0.0, 0.0, 0.0, 0.0, 0.0, 0.0, 0.0, 0.0, 0.0, 0.0, 0.0, 0.0, 0.0, 0.0, 0.0, 0.0, 0.0, 0.0, 0.0, 0.0, 0.0, 0.0, 0.0, 0.0, 0.0, 0.0, 0.0, 0.0, 0.0, 0.0, 0.0, 0.0, 0.0, 0.0, 0.0, 0.0, 0.0, 0.0, 0.0, 0.0, 0.0, 0.0, 0.0, 0.0, 0.0, 0.0, 0.0, 0.0, 0.0, 0.0, 0.0, 0.0, 0.0, 0.0, 0.0, 0.0, 0.0, 0.0, 0.0, 0.0, 0.0, 0.0, 0.0, 0.0, 0.0, 0.0, 0.0, 0.0, 0.0, 0.0, 0.0, 0.0, 0.0, 0.0, 0.0, 0.0, 0.0, 0.0, 0.0, 0.0, 0.0, 0.0, 0.0, 0.0, 0.0, 0.0, 0.0, 0.0, 0.0, 0.0, 0.0, 0.0, 0.0, 0.0, 0.0, 0.0, 0.0, 0.0, 0.0, 0.0, 0.0, 0.0, 0.0, 0.0, 0.0, 0.0, 0.0, 0.0, 0.0, 0.0, 0.0, 0.0, 0.0, 0.0, 0.0, 0.0, 0.0, 0.0, 0.0, 0.0, 0.0, 0.0, 0.0, 0.0, 0.0, 0.0, 0.0, 0.0, 0.0, 0.0, 0.0, 0.0, 0.0, 0.0, 0.0, 0.0, 0.0, 0.0, 0.0, 0.0, 0.0, 0.0, 0.0, 0.0, 0.0, 0.0, 0.0, 0.0, 0.0, 0.0, 0.0, 0.0, 0.0, 0.0, 0.0, 0.0, 0.0, 0.0, 0.0, 0.0, 0.0, 0.0, 0.0, 0.0, 0.0, 0.0, 0.0, 0.0, 0.0, 0.0, 0.0, 0.0, 0.0, 0.0, 0.0, 0.0, 0.0, 0.0, 0.0, 0.0, 0.0, 0.0, 0.0, 0.0, 0.0, 0.0, 0.0, 0.0, 0.0, 0.0, 0.0, 0.0, 0.0, 0.0, 0.0, 0.0, 0.0, 0.0, 0.0, 0.0, 0.0, 0.0, 0.0, 0.0, 0.0, 0.0, 0.0, 0.0, 0.0, 0.0, 0.0, 0.0, 0.0, 0.0, 0.0, 0.0, 0.0, 0.0, 0.0, 0.0, 0.0, 0.0, 0.0, 0.0, 0.0, 0.0, 0.0, 0.0, 0.0, 0.0, 0.0, 0.0, 0.0, 0.0, 0.0, 0.0, 0.0, 0.0, 0.0, 0.0, 0.0, 0.0, 0.0, 0.0, 0.0, 0.0, 0.0, 0.0, 0.0, 0.0, 0.0, 0.0, 0.0, 0.0, 0.0, 0.0, 0.0, 0.0, 0.0, 0.0, 0.0, 0.0, 0.0, 0.0, 0.0, 0.0, 0.0, 0.0, 0.0, 0.0, 0.0, 0.0, 0.0, 0.0, 0.0, 0.0, 0.0, 0.0, 0.0, 0.0, 0.0, 0.0, 0.0, 0.0, 0.0, 0.0, 0.0, 0.0, 0.0, 0.0, 0.0, 0.0, 0.0, 0.0, 0.0, 0.0, 0.0, 0.0, 0.0, 0.0, 0.0, 0.0, 0.0, 0.0, 0.0, 0.0, 0.0, 0.0, 0.0, 0.0, 0.0, 0.0, 0.0, 0.0, 0.0, 0.0, 0.0, 0.0, 0.0, 0.0, 0.0, 0.0, 0.0, 0.0, 0.0, 0.0, 0.0, 0.0, 0.0, 0.0, 0.0, 0.0, 0.0, 0.0, 0.0, 0.0, 0.0, 0.0, 0.0, 0.0, 0.0, 0.0, 0.0, 0.0, 0.0, 0.0, 0.0, 0.0, 0.0, 0.0, 0.0, 0.0, 0.0, 0.0, 0.0, 0.0, 0.0, 0.0, 0.0, 0.0, 0.0, 0.0, 0.0, 0.0, 0.0, 0.0, 0.0, 0.0, 0.0, 0.0, 0.0, 0.0, 0.0, 0.0, 0.0, 0.0, 0.0, 0.0, 0.0, 0.0, 0.0, 0.0, 0.0, 0.0, 0.0, 0.0, 0.0, 0.0, 0.0, 0.0, 0.0, 0.0, 0.0, 0.0, 0.0, 0.0, 0.0, 0.0, 0.0, 0.0, 0.0, 0.0, 0.0, 0.0, 0.0, 0.0, 0.0, 0.0, 0.0, 0.0, 0.0, 0.0, 0.0, 0.0, 0.0, 0.0, 0.0, 0.0, 0.0, 0.0, 0.0, 0.0, 0.0, 0.0, 0.0, 0.0, 0.0, 0.0, 0.0, 0.0, 0.0, 0.0, 0.0, 0.0, 0.0, 0.0, 0.0, 0.0, 0.0, 0.0, 0.0, 0.0, 0.0, 0.0, 0.0, 0.0, 0.0, 0.0, 0.0, 0.0, 0.0, 0.0, 0.0, 0.0, 0.0, 0.0, 0.0, 0.0, 0.0, 0.0, 0.0, 0.0, 0.0, 0.0, 0.0, 0.0, 0.0, 0.0, 0.0, 0.0, 0.0, 0.0, 0.0, 0.0, 0.0, 0.0, 0.0, 0.0, 0.0, 0.0, 0.0, 0.0, 0.0, 0.0, 0.0, 0.0, 0.0, 0.0, 0.0, 0.0, 0.0, 0.0, 0.0, 0.0, 0.0, 0.0, 0.0, 0.0, 0.0, 0.0, 0.0, 0.0, 0.0, 0.0, 0.0, 0.0, 0.0, 0.0, 0.0, 0.0, 0.0, 0.0, 0.0, 0.0, 0.0, 0.0, 0.0, 0.0, 0.0, 0.0, 0.0, 0.0, 0.0, 0.0, 0.0, 0.0, 0.0, 0.0, 0.0, 0.0, 0.0, 0.0, 0.0, 0.0, 0.0, 0.0, 0.0, 0.0, 0.0, 0.0, 0.0, 0.0, 0.0, 0.0, 0.0, 0.0, 0.0, 0.0, 0.0, 0.0, 0.0, 0.0, 0.0, 0.0, 0.0, 0.0, 0.0, 0.0, 0.0, 0.0, 0.0, 0.0, 0.0, 0.0, 0.0, 0.0, 0.0, 0.0, 0.0, 0.0, 0.0, 0.0, 0.0, 0.0, 0.0, 0.0, 0.0, 0.0, 0.0, 0.0, 0.0, 0.0, 0.0, 0.0, 0.0, 0.0, 0.0, 0.0, 0.0, 0.0, 0.0, 0.0, 0.0, 0.0, 0.0, 0.0, 0.0, 0.0, 0.0, 0.0, 0.0, 0.0, 0.0, 0.0, 0.0, 0.0, 0.0, 0.0, 0.0, 0.0, 0.0, 0.0, 0.0, 0.0, 0.0, 0.0, 0.0, 0.0, 0.0, 0.0, 0.0, 0.0, 0.0, 0.0, 0.0, 0.0, 0.0, 0.0, 0.0, 0.0, 0.0, 0.0, 0.0, 0.0, 0.0, 0.0, 0.0, 0.0, 0.0, 0.0, 0.0, 0.0, 0.0, 0.0, 0.0, 0.0, 0.0, 0.0, 0.0, 0.0, 0.0, 0.0, 0.0, 0.0, 0.0, 0.0, 0.0, 0.0, 0.0, 0.0, 0.0, 0.0, 0.0, 0.0, 0.0, 0.0, 0.0, 0.0, 0.0, 0.0, 0.0, 0.0, 0.0, 0.0, 0.0, 0.0, 0.0, 0.0, 0.0, 0.0, 0.0, 0.0, 0.0, 0.0, 0.0, 0.0, 0.0, 0.0, 0.0, 0.0, 0.0, 0.0, 0.0, 0.0, 0.0, 0.0, 0.0, 0.0, 0.0, 0.0, 0.0, 0.0, 0.0, 0.0, 0.0, 0.0, 0.0, 0.0, 0.0, 0.0, 0.0, 0.0, 0.0, 0.0, 0.0, 0.0, 0.0, 0.0, 0.0, 0.0, 0.0, 0.0, 0.0, 0.0, 0.0, 0.0, 0.0, 0.0, 0.0, 0.0, 0.0, 0.0, 0.0, 0.0, 0.0, 0.0, 0.0, 0.0, 0.0, 0.0, 0.0, 0.0, 0.0, 0.0, 0.0, 0.0, 0.0, 0.0, 0.0, 0.0, 0.0, 0.0, 0.0, 0.0, 0.0, 0.0, 0.0, 0.0, 0.0, 0.0, 0.0, 0.0, 0.0, 0.0, 0.0, 0.0, 0.0, 0.0, 0.0, 0.0, 0.0, 0.0, 0.0, 0.0, 0.0, 0.0, 0.0, 0.0, 0.0, 0.0, 0.0, 0.0, 0.0, 0.0, 0.0, 0.0, 0.0, 0.0, 0.0, 0.0, 0.0, 0.0, 0.0, 0.0, 0.0, 0.0, 0.0, 0.0, 0.0, 0.0, 0.0, 0.0, 0.0, 0.0, 0.0, 0.0, 0.0, 0.0, 0.0, 0.0, 0.0, 0.0, 0.0, 0.0, 0.0, 0.0, 0.0, 0.0, 0.0, 0.0, 0.0, 0.0, 0.0, 0.0, 0.0, 0.0, 0.0, 0.0, 0.0, 0.0, 0.0, 0.0, 0.0, 0.0, 0.0, 0.0, 0.0, 0.0, 0.0, 0.0, 0.0, 0.0, 0.0, 0.0, 0.0, 0.0, 0.0, 0.0, 0.0, 0.0, 0.0, 0.0, 0.0, 0.0, 0.0, 0.0, 0.0, 0.0, 0.0, 0.0, 0.0, 0.0, 0.0, 0.0, 0.0, 0.0, 0.0, 0.0, 0.0, 0.0, 0.0, 0.0, 0.0, 0.0, 0.0, 0.0, 0.0, 0.0, 0.0, 0.0, 0.0, 0.0, 0.0, 0.0, 0.0, 0.0, 0.0, 0.0, 0.0, 0.0, 0.0, 0.0, 0.0, 0.0, 0.0, 0.0, 0.0, 0.0, 0.0, 0.0, 0.0, 0.0, 0.0, 0.0, 0.0, 0.0, 0.0, 0.0, 0.0, 0.0, 0.0, 0.0, 0.0, 0.0, 0.0, 0.0, 0.0, 0.0, 0.0, 0.0, 0.0, 0.0, 0.0, 0.0, 0.0, 0.0, 0.0, 0.0, 0.0, 0.0, 0.0, 0.0, 0.0, 0.0, 0.0, 0.0, 0.0, 0.0, 0.0, 0.0, 0.0, 0.0, 0.0, 0.0, 0.0, 0.0, 0.0, 0.0, 0.0, 0.0, 0.0, 0.0, 0.0, 0.0, 0.0, 0.0, 0.0, 0.0, 0.0, 0.0, 0.0, 0.0, 0.0, 0.0, 0.0, 0.0, 0.0, 0.0, 0.0, 0.0, 0.0, 0.0, 0.0, 0.0, 0.0, 0.0, 0.0, 0.0, 0.0, 0.0, 0.0, 0.0, 0.0, 0.0, 0.0, 0.0, 0.0, 0.0, 0.0, 0.0, 0.0, 0.0, 0.0, 0.0, 0.0, 0.0, 0.0, 0.0, 0.0, 0.0, 0.0, 0.0, 0.0, 0.0, 0.0, 0.0, 0.0, 0.0, 0.0, 0.0, 0.0, 0.0, 0.0, 0.0, 0.0, 0.0, 0.0, 0.0, 0.0, 0.0, 0.0, 0.0, 0.0, 0.0, 0.0, 0.0, 0.0, 0.0, 0.0, 0.0, 0.0, 0.0, 0.0, 0.0, 0.0, 0.0, 0.0, 0.0, 0.0, 0.0, 0.0, 0.0, 0.0, 0.0, 0.0, 0.0, 0.0, 0.0, 0.0, 0.0, 0.0, 0.0, 0.0, 0.0, 0.0, 0.0, 0.0, 0.0, 0.0, 0.0, 0.0, 0.0, 0.0, 0.0, 0.0, 0.0, 0.0, 0.0, 0.0, 0.0, 0.0, 0.0, 0.0, 0.0, 0.0, 0.0, 0.0, 0.0, 0.0, 0.0, 0.0, 0.0, 0.0, 0.0, 0.0, 0.0, 0.0, 0.0, 0.0, 0.0, 0.0, 0.0, 0.0, 0.0, 0.0, 0.0, 0.0, 0.0, 0.0, 0.0, 0.0, 0.0, 0.0, 0.0, 0.0, 0.0, 0.0, 0.0, 0.0, 0.0, 0.0, 0.0, 0.0, 0.0, 0.0, 0.0, 0.0, 0.0, 0.0, 0.0, 0.0, 0.0, 0.0, 0.0, 0.0, 0.0, 0.0, 0.0, 0.0, 0.0, 0.0, 0.0, 0.0, 0.0, 0.0, 0.0, 0.0, 0.0, 0.0, 0.0, 0.0, 0.0, 0.0, 0.0, 0.0, 0.0, 0.0, 0.0, 0.0, 0.0, 0.0, 0.0, 0.0, 0.0, 0.0, 0.0, 0.0, 0.0, 0.0, 0.0, 0.0, 0.0, 0.0, 0.0, 0.0, 0.0, 0.0, 0.0, 0.0, 0.0, 0.0, 0.0, 0.0, 0.0, 0.0, 0.0, 0.0, 0.0, 0.0, 0.0, 0.0, 0.0, 0.0, 0.0, 0.0, 0.0, 0.0, 0.0, 0.0, 0.0, 0.0, 0.0, 0.0, 0.0, 0.0, 0.0, 0.0, 0.0, 0.0, 0.0, 0.0, 0.0, 0.0, 0.0, 0.0, 0.0, 0.0, 0.0, 0.0, 0.0, 0.0, 0.0, 0.0, 0.0, 0.0, 0.0, 0.0, 0.0, 0.0, 0.0, 0.0, 0.0, 0.0, 0.0, 0.0, 0.0, 0.0, 0.0, 0.0, 0.0, 0.0, 0.0, 0.0, 0.0, 0.0, 0.0, 0.0, 0.0, 0.0, 0.0, 0.0, 0.0, 0.0, 0.0, 0.0, 0.0, 0.0, 0.0, 0.0, 0.0, 0.0, 0.0, 0.0, 0.0, 0.0, 0.0, 0.0, 0.0, 0.0, 0.0, 0.0, 0.0, 0.0, 0.0, 0.0, 0.0, 0.0, 0.0, 0.0, 0.0, 0.0, 0.0, 0.0, 0.0, 0.0, 0.0, 0.0, 0.0, 0.0, 0.0, 0.0, 0.0, 0.0, 0.0, 0.0, 0.0, 0.0, 0.0, 0.0, 0.0, 0.0, 0.0, 0.0, 0.0, 0.0, 0.0, 0.0, 0.0, 0.0, 0.0, 0.0, 0.0, 0.0, 0.0, 0.0, 0.0, 0.0, 0.0, 0.0, 0.0, 0.0, 0.0, 0.0, 0.0, 0.0, 0.0, 0.0, 0.0, 0.0, 0.0, 0.0, 0.0, 0.0, 0.0, 0.0, 0.0, 0.0, 0.0, 0.0, 0.0, 0.0, 0.0, 0.0, 0.0, 0.0, 0.0, 0.0, 0.0, 0.0, 0.0, 0.0, 0.0, 0.0, 0.0, 0.0, 0.0, 0.0, 0.0, 0.0, 0.0, 0.0, 0.0, 0.0, 0.0, 0.0, 0.0, 0.0, 0.0, 0.0, 0.0, 0.0, 0.0, 0.0, 0.0, 0.0, 0.0, 0.0, 0.0, 0.0, 0.0, 0.0, 0.0, 0.0, 0.0, 0.0, 0.0, 0.0, 0.0, 0.0, 0.0, 0.0, 0.0, 0.0, 0.0, 0.0, 0.0, 0.0, 0.0, 0.0, 0.0, 0.0, 0.0, 0.0, 0.0, 0.0, 0.0, 0.0, 0.0, 0.0, 0.0, 0.0, 0.0, 0.0, 0.0, 0.0, 0.0, 0.0, 0.0, 0.0, 0.0, 0.0, 0.0, 0.0, 0.0, 0.0, 0.0, 0.0, 0.0, 0.0, 0.0, 0.0, 0.0, 0.0, 0.0, 0.0, 0.0, 0.0, 0.0, 0.0, 0.0, 0.0, 0.0, 0.0, 0.0, 0.0, 0.0, 0.0, 0.0, 0.0, 0.0, 0.0, 0.0, 0.0, 0.0, 0.0, 0.0, 0.0, 0.0, 0.0, 0.0, 0.0, 0.0, 0.0, 0.0, 0.0, 0.0, 0.0, 0.0, 0.0, 0.0, 0.0, 0.0, 0.0, 0.0, 0.0, 0.0, 0.0, 0.0, 0.0, 0.0, 0.0, 0.0, 0.0, 0.0, 0.0, 0.0, 0.0, 0.0, 0.0, 0.0, 0.0, 0.0, 0.0, 0.0, 0.0, 0.0, 0.0, 0.0, 0.0, 0.0, 0.0, 0.0, 0.0, 0.0, 0.0, 0.0, 0.0, 0.0, 0.0, 0.0, 0.0, 0.0, 0.0, 0.0, 0.0, 0.0, 0.0, 0.0, 0.0, 0.0, 0.0, 0.0, 0.0, 0.0, 0.0, 0.0, 0.0, 0.0, 0.0, 0.0, 0.0, 0.0, 0.0, 0.0, 0.0, 0.0, 0.0, 0.0, 0.0, 0.0, 0.0, 0.0, 0.0, 0.0, 0.0, 0.0, 0.0, 0.0, 0.0, 0.0, 0.0, 0.0, 0.0, 0.0, 0.0, 0.0, 0.0, 0.0, 0.0, 0.0, 0.0, 0.0, 0.0, 0.0, 0.0, 0.0, 0.0, 0.0, 0.0, 0.0, 0.0, 0.0, 0.0, 0.0, 0.0, 0.0, 0.0, 0.0, 0.0, 0.0, 0.0, 0.0, 0.0, 0.0, 0.0, 0.0, 0.0, 0.0, 0.0, 0.0, 0.0, 0.0, 0.0, 0.0, 0.0, 0.0, 0.0, 0.0, 0.0, 0.0, 0.0, 0.0, 0.0, 0.0, 0.0, 0.0, 0.0, 0.0, 0.0, 0.0, 0.0, 0.0, 0.0, 0.0, 0.0, 0.0, 0.0, 0.0, 0.0, 0.0, 0.0, 0.0, 0.0, 0.0, 0.0, 0.0, 0.0, 0.0, 0.0, 0.0, 0.0, 0.0, 0.0, 0.0, 0.0, 0.0, 0.0, 0.0, 0.0, 0.0, 0.0, 0.0, 0.0, 0.0, 0.0, 0.0, 0.0, 0.0, 0.0, 0.0, 0.0, 0.0, 0.0, 0.0, 0.0, 0.0, 0.0, 0.0, 0.0, 0.0, 0.0, 0.0, 0.0, 0.0, 0.0, 0.0, 0.0, 0.0, 0.0, 0.0, 0.0, 0.0, 0.0, 0.0, 0.0, 0.0, 0.0, 0.0, 0.0, 0.0, 0.0, 0.0, 0.0, 0.0, 0.0, 0.0, 0.0, 0.0, 0.0, 0.0, 0.0, 0.0, 0.0, 0.0, 0.0, 0.0, 0.0, 0.0, 0.0, 0.0, 0.0, 0.0, 0.0, 0.0, 0.0, 0.0, 0.0, 0.0, 0.0, 0.0, 0.0, 0.0, 0.0, 0.0, 0.0, 0.0, 0.0, 0.0, 0.0, 0.0, 0.0, 0.0, 0.0, 0.0, 0.0, 0.0, 0.0, 0.0, 0.0, 0.0, 0.0, 0.0, 0.0, 0.0, 0.0, 0.0, 0.0, 0.0, 0.0, 0.0, 0.0, 0.0, 0.0, 0.0, 0.0, 0.0, 0.0, 0.0, 0.0, 0.0, 0.0, 0.0, 0.0, 0.0, 0.0, 0.0, 0.0, 0.0, 0.0, 0.0, 0.0, 0.0, 0.0, 0.0, 0.0, 0.0, 0.0, 0.0, 0.0, 0.0, 0.0, 0.0, 0.0, 0.0, 0.0, 0.0, 0.0, 0.0, 0.0, 0.0, 0.0, 0.0, 0.0, 0.0, 0.0, 0.0, 0.0, 0.0, 0.0, 0.0, 0.0, 0.0, 0.0, 0.0, 0.0, 0.0, 0.0, 0.0, 0.0, 0.0, 0.0, 0.0, 0.0, 0.0, 0.0, 0.0, 0.0, 0.0, 0.0, 0.0, 0.0, 0.0, 0.0, 0.0, 0.0, 0.0, 0.0, 0.0, 0.0, 0.0, 0.0, 0.0, 0.0, 0.0, 0.0, 0.0, 0.0, 0.0, 0.0, 0.0, 0.0, 0.0, 0.0, 0.0, 0.0, 0.0, 0.0, 0.0, 0.0, 0.0, 0.0, 0.0, 0.0, 0.0, 0.0, 0.0, 0.0, 0.0, 0.0, 0.0, 0.0, 0.0, 0.0, 0.0, 0.0, 0.0, 0.0, 0.0, 0.0, 0.0, 0.0, 0.0, 0.0, 0.0, 0.0, 0.0, 0.0, 0.0, 0.0, 0.0, 0.0, 0.0, 0.0, 0.0, 0.0, 0.0, 0.0, 0.0, 0.0, 0.0, 0.0, 0.0, 0.0, 0.0, 0.0, 0.0, 0.0, 0.0, 0.0, 0.0, 0.0, 0.0, 0.0, 0.0, 0.0, 0.0, 0.0, 0.0, 0.0, 0.0, 0.0, 0.0, 0.0, 0.0, 0.0, 0.0, 0.0, 0.0, 0.0, 0.0, 0.0, 0.0, 0.0, 0.0, 0.0, 0.0, 0.0, 0.0, 0.0, 0.0, 0.0, 0.0, 0.0, 0.0, 0.0, 0.0, 0.0, 0.0, 0.0, 0.0, 0.0, 0.0, 0.0, 0.0, 0.0, 0.0, 0.0, 0.0, 0.0, 0.0, 0.0, 0.0, 0.0, 0.0, 0.0, 0.0, 0.0, 0.0, 0.0, 0.0, 0.0, 0.0, 0.0, 0.0, 0.0, 0.0, 0.0, 0.0, 0.0, 0.0, 0.0, 0.0, 0.0, 0.0, 0.0, 0.0, 0.0, 0.0, 0.0, 0.0, 0.0, 0.0, 0.0, 0.0, 0.0, 0.0, 0.0, 0.0, 0.0, 0.0, 0.0, 0.0, 0.0, 0.0, 0.0, 0.0, 0.0, 0.0, 0.0, 0.0, 0.0, 0.0, 0.0, 0.0, 0.0, 0.0, 0.0, 0.0, 0.0, 0.0, 0.0, 0.0, 0.0, 0.0, 0.0, 0.0, 0.0, 0.0, 0.0, 0.0, 0.0, 0.0, 0.0, 0.0, 0.0, 0.0, 0.0, 0.0, 0.0, 0.0, 0.0, 0.0, 0.0, 0.0, 0.0, 0.0, 0.0, 0.0, 0.0, 0.0, 0.0, 0.0, 0.0, 0.0, 0.0, 0.0, 0.0, 0.0, 0.0, 0.0, 0.0, 0.0, 0.0, 0.0, 0.0, 0.0, 0.0, 0.0, 0.0, 0.0, 0.0, 0.0, 0.0, 0.0, 0.0, 0.0, 0.0, 0.0, 0.0, 0.0, 0.0, 0.0, 0.0, 0.0, 0.0, 0.0, 0.0, 0.0, 0.0, 0.0, 0.0, 0.0, 0.0, 0.0, 0.0, 0.0, 0.0, 0.0, 0.0, 0.0, 0.0, 0.0, 0.0, 0.0, 0.0, 0.0, 0.0, 0.0, 0.0, 0.0, 0.0, 0.0, 0.0, 0.0, 0.0, 0.0, 0.0, 0.0, 0.0, 0.0, 0.0, 0.0, 0.0, 0.0, 0.0, 0.0, 0.0, 0.0, 0.0, 0.0, 0.0, 0.0, 0.0, 0.0, 0.0, 0.0, 0.0, 0.0, 0.0, 0.0, 0.0, 0.0, 0.0, 0.0, 0.0, 0.0, 0.0, 0.0, 0.0, 0.0, 0.0, 0.0, 0.0, 0.0, 0.0, 0.0, 0.0, 0.0, 0.0, 0.0, 0.0, 0.0, 0.0, 0.0, 0.0, 0.0, 0.0, 0.0, 0.0, 0.0, 0.0, 0.0, 0.0, 0.0, 0.0, 0.0, 0.0, 0.0, 0.0, 0.0, 0.0, 0.0, 0.0, 0.0, 0.0, 0.0, 0.0, 0.0, 0.0, 0.0, 0.0, 0.0, 0.0, 0.0, 0.0, 0.0, 0.0, 0.0, 0.0, 0.0, 0.0, 0.0, 0.0, 0.0, 0.0, 0.0, 0.0, 0.0, 0.0, 0.0, 0.0, 0.0, 0.0, 0.0, 0.0, 0.0, 0.0, 0.0, 0.0, 0.0, 0.0, 0.0, 0.0, 0.0, 0.0, 0.0, 0.0, 0.0, 0.0, 0.0, 0.0, 0.0, 0.0, 0.0, 0.0, 0.0, 0.0, 0.0, 0.0, 0.0, 0.0, 0.0, 0.0, 0.0, 0.0, 0.0, 0.0, 0.0, 0.0, 0.0, 0.0, 0.0, 0.0, 0.0, 0.0, 0.0, 0.0, 0.0, 0.0, 0.0, 0.0, 0.0, 0.0, 0.0, 0.0, 0.0, 0.0, 0.0, 0.0, 0.0, 0.0, 0.0, 0.0, 0.0, 0.0, 0.0, 0.0, 0.0, 0.0, 0.0, 0.0, 0.0, 0.0, 0.0, 0.0, 0.0, 0.0, 0.0, 0.0, 0.0, 0.0, 0.0, 0.0, 0.0, 0.0, 0.0, 0.0, 0.0, 0.0, 0.0, 0.0, 0.0, 0.0, 0.0, 0.0, 0.0, 0.0, 0.0, 0.0, 0.0, 0.0, 0.0, 0.0, 0.0, 0.0, 0.0, 0.0, 0.0, 0.0, 0.0, 0.0, 0.0, 0.0, 0.0, 0.0, 0.0, 0.0, 0.0, 0.0, 0.0, 0.0, 0.0, 0.0, 0.0, 0.0, 0.0, 0.0, 0.0, 0.0, 0.0, 0.0, 0.0, 0.0, 0.0, 0.0, 0.0, 0.0, 0.0, 0.0, 0.0, 0.0, 0.0, 0.0, 0.0, 0.0, 0.0, 0.0, 0.0, 0.0, 0.0, 0.0, 0.0, 0.0, 0.0, 0.0, 0.0, 0.0, 0.0, 0.0, 0.0, 0.0, 0.0, 0.0, 0.0, 0.0, 0.0, 0.0, 0.0, 0.0, 0.0, 0.0, 0.0, 0.0, 0.0, 0.0, 0.0, 0.0, 0.0, 0.0, 0.0, 0.0, 0.0, 0.0, 0.0, 0.0, 0.0, 0.0, 0.0, 0.0, 0.0, 0.0, 0.0, 0.0, 0.0, 0.0, 0.0, 0.0, 0.0, 0.0, 0.0, 0.0, 0.0, 0.0, 0.0, 0.0, 0.0, 0.0, 0.0, 0.0, 0.0, 0.0, 0.0, 0.0, 0.0, 0.0, 0.0, 0.0, 0.0, 0.0, 0.0, 0.0, 0.0, 0.0, 0.0, 0.0, 0.0, 0.0, 0.0, 0.0, 0.0, 0.0, 0.0, 0.0, 0.0, 0.0, 0.0, 0.0, 0.0, 0.0, 0.0, 0.0, 0.0, 0.0, 0.0, 0.0, 0.0, 0.0, 0.0, 0.0, 0.0, 0.0, 0.0, 0.0, 0.0, 0.0, 0.0, 0.0, 0.0, 0.0, 0.0, 0.0, 0.0, 0.0, 0.0, 0.0, 0.0, 0.0, 0.0, 0.0, 0.0, 0.0, 0.0, 0.0, 0.0, 0.0, 0.0, 0.0, 0.0, 0.0, 0.0, 0.0, 0.0, 0.0, 0.0, 0.0, 0.0, 0.0, 0.0, 0.0, 0.0, 0.0, 0.0, 0.0, 0.0, 0.0, 0.0, 0.0, 0.0, 0.0, 0.0, 0.0, 0.0, 0.0, 0.0, 0.0, 0.0, 0.0, 0.0, 0.0, 0.0, 0.0, 0.0, 0.0, 0.0, 0.0, 0.0, 0.0, 0.0, 0.0, 0.0, 0.0, 0.0, 0.0, 0.0, 0.0, 0.0, 0.0, 0.0, 0.0, 0.0, 0.0, 0.0, 0.0, 0.0, 0.0, 0.0, 0.0, 0.0, 0.0, 0.0, 0.0, 0.0, 0.0, 0.0, 0.0, 0.0, 0.0, 0.0, 0.0, 0.0, 0.0, 0.0, 0.0, 0.0, 0.0, 0.0, 0.0, 0.0, 0.0, 0.0, 0.0, 0.0, 0.0, 0.0, 0.0, 0.0, 0.0, 0.0, 0.0, 0.0, 0.0, 0.0, 0.0, 0.0, 0.0, 0.0, 0.0, 0.0, 0.0, 0.0, 0.0, 0.0, 0.0, 0.0, 0.0, 0.0, 0.0, 0.0, 0.0, 0.0, 0.0, 0.0, 0.0, 0.0, 0.0, 0.0, 0.0, 0.0, 0.0, 0.0, 0.0, 0.0, 0.0, 0.0, 0.0, 0.0, 0.0, 0.0, 0.0, 0.0, 0.0, 0.0, 0.0, 0.0, 0.0, 0.0, 0.0, 0.0, 0.0, 0.0, 0.0, 0.0, 0.0, 0.0, 0.0, 0.0, 0.0, 0.0, 0.0, 0.0, 0.0, 0.0, 0.0, 0.0, 0.0, 0.0, 0.0, 0.0, 0.0, 0.0, 0.0, 0.0, 0.0, 0.0, 0.0, 0.0, 0.0, 0.0, 0.0, 0.0, 0.0, 0.0, 0.0, 0.0, 0.0, 0.0, 0.0, 0.0, 0.0, 0.0, 0.0, 0.0, 0.0, 0.0, 0.0, 0.0, 0.0, 0.0, 0.0, 0.0, 0.0, 0.0, 0.0, 0.0, 0.0, 0.0, 0.0, 0.0, 0.0, 0.0, 0.0, 0.0, 0.0, 0.0, 0.0, 0.0, 0.0, 0.0, 0.0, 0.0, 0.0, 0.0, 0.0, 0.0, 0.0, 0.0, 0.0, 0.0, 0.0, 0.0, 0.0, 0.0, 0.0, 0.0, 0.0, 0.0, 0.0, 0.0, 0.0, 0.0, 0.0, 0.0, 0.0, 0.0, 0.0, 0.0, 0.0, 0.0, 0.0, 0.0, 0.0, 0.0, 0.0, 0.0, 0.0, 0.0, 0.0, 0.0, 0.0, 0.0, 0.0, 0.0, 0.0, 0.0, 0.0, 0.0, 0.0, 0.0, 0.0, 0.0, 0.0, 0.0, 0.0, 0.0, 0.0, 0.0, 0.0, 0.0, 0.0, 0.0, 0.0, 0.0, 0.0, 0.0, 0.0, 0.0, 0.0, 0.0, 0.0, 0.0, 0.0, 0.0, 0.0, 0.0, 0.0, 0.0, 0.0, 0.0, 0.0, 0.0, 0.0, 0.0, 0.0, 0.0, 0.0, 0.0, 0.0, 0.0, 0.0, 0.0, 0.0, 0.0, 0.0, 0.0, 0.0, 0.0, 0.0, 0.0, 0.0, 0.0, 0.0, 0.0, 0.0, 0.0, 0.0, 0.0, 0.0, 0.0, 0.0, 0.0, 0.0, 0.0, 0.0, 0.0, 0.0, 0.0, 0.0, 0.0, 0.0, 0.0, 0.0, 0.0, 0.0, 0.0, 0.0, 0.0, 0.0, 0.0, 0.0, 0.0, 0.0, 0.0, 0.0, 0.0, 0.0, 0.0, 0.0, 0.0, 0.0, 0.0, 0.0, 0.0, 0.0, 0.0, 0.0, 0.0, 0.0, 0.0, 0.0, 0.0, 0.0, 0.0, 0.0, 0.0, 0.0, 0.0, 0.0, 0.0, 0.0, 0.0, 0.0, 0.0, 0.0, 0.0, 0.0, 0.0, 0.0, 0.0, 0.0, 0.0, 0.0, 0.0, 0.0, 0.0, 0.0, 0.0, 0.0, 0.0, 0.0, 0.0, 0.0, 0.0, 0.0, 0.0, 0.0, 0.0, 0.0, 0.0, 0.0, 0.0, 0.0, 0.0, 0.0, 0.0, 0.0, 0.0, 0.0, 0.0, 0.0, 0.0, 0.0, 0.0, 0.0, 0.0, 0.0, 0.0, 0.0, 0.0, 0.0, 0.0, 0.0, 0.0, 0.0, 0.0, 0.0, 0.0, 0.0, 0.0, 0.0, 0.0, 0.0, 0.0, 0.0, 0.0, 0.0, 0.0, 0.0, 0.0, 0.0, 0.0, 0.0, 0.0, 0.0, 0.0, 0.0, 0.0, 0.0, 0.0, 0.0, 0.0, 0.0, 0.0, 0.0, 0.0, 0.0, 0.0, 0.0, 0.0, 0.0, 0.0, 0.0, 0.0, 0.0, 0.0, 0.0, 0.0, 0.0, 0.0, 0.0, 0.0, 0.0, 0.0, 0.0, 0.0, 0.0, 0.0, 0.0, 0.0, 0.0, 0.0, 0.0, 0.0, 0.0, 0.0, 0.0, 0.0, 0.0, 0.0, 0.0, 0.0, 0.0, 0.0, 0.0, 0.0, 0.0, 0.0, 0.0, 0.0, 0.0, 0.0, 0.0, 0.0, 0.0, 0.0, 0.0, 0.0, 0.0, 0.0, 0.0, 0.0, 0.0, 0.0, 0.0, 0.0, 0.0, 0.0, 0.0, 0.0, 0.0, 0.0, 0.0, 0.0, 0.0, 0.0, 0.0, 0.0, 0.0, 0.0, 0.0, 0.0, 0.0, 0.0, 0.0, 0.0, 0.0, 0.0, 0.0, 0.0, 0.0, 0.0, 0.0, 0.0, 0.0, 0.0, 0.0, 0.0, 0.0, 0.0, 0.0, 0.0, 0.0, 0.0, 0.0, 0.0, 0.0, 0.0, 0.0, 0.0, 0.0, 0.0, 0.0, 0.0, 0.0, 0.0, 0.0, 0.0, 0.0, 0.0, 0.0, 0.0, 0.0, 0.0, 0.0, 0.0, 0.0, 0.0, 0.0, 0.0, 0.0, 0.0, 0.0, 0.0, 0.0, 0.0, 0.0, 0.0, 0.0, 0.0, 0.0, 0.0, 0.0, 0.0, 0.0, 0.0, 0.0, 0.0, 0.0, 0.0, 0.0, 0.0, 0.0, 0.0, 0.0, 0.0, 0.0, 0.0, 0.0, 0.0, 0.0, 0.0, 0.0, 0.0, 0.0, 0.0, 0.0, 0.0, 0.0, 0.0, 0.0, 0.0, 0.0, 0.0, 0.0, 0.0, 0.0, 0.0, 0.0, 0.0, 0.0, 0.0, 0.0, 0.0, 0.0, 0.0, 0.0, 0.0, 0.0, 0.0, 0.0, 0.0, 0.0, 0.0, 0.0, 0.0, 0.0, 0.0, 0.0, 0.0, 0.0, 0.0, 0.0, 0.0, 0.0, 0.0, 0.0, 0.0, 0.0, 0.0, 0.0, 0.0, 0.0, 0.0, 0.0, 0.0, 0.0, 0.0, 0.0, 0.0, 0.0, 0.0, 0.0, 0.0, 0.0, 0.0, 0.0, 0.0, 0.0, 0.0, 0.0, 0.0, 0.0, 0.0, 0.0, 0.0, 0.0, 0.0, 0.0, 0.0, 0.0, 0.0, 0.0, 0.0, 0.0, 0.0, 0.0, 0.0, 0.0, 0.0, 0.0, 0.0, 0.0, 0.0, 0.0, 0.0, 0.0, 0.0, 0.0, 0.0, 0.0, 0.0, 0.0, 0.0, 0.0, 0.0, 0.0, 0.0, 0.0, 0.0, 0.0, 0.0, 0.0, 0.0, 0.0, 0.0, 0.0, 0.0, 0.0, 0.0, 0.0, 0.0, 0.0, 0.0, 0.0, 0.0, 0.0, 0.0, 0.0, 0.0, 0.0, 0.0, 0.0, 0.0, 0.0, 0.0, 0.0, 0.0, 0.0, 0.0, 0.0, 0.0, 0.0, 0.0, 0.0, 0.0, 0.0, 0.0, 0.0, 0.0, 0.0, 0.0, 0.0, 0.0, 0.0, 0.0, 0.0, 0.0, 0.0, 0.0, 0.0, 0.0, 0.0, 0.0, 0.0, 0.0, 0.0, 0.0, 0.0, 0.0, 0.0, 0.0, 0.0, 0.0, 0.0, 0.0, 0.0, 0.0, 0.0, 0.0, 0.0, 0.0, 0.0, 0.0, 0.0, 0.0, 0.0, 0.0, 0.0, 0.0, 0.0, 0.0, 0.0, 0.0, 0.0, 0.0, 0.0, 0.0, 0.0, 0.0, 0.0, 0.0, 0.0, 0.0, 0.0, 0.0, 0.0, 0.0, 0.0, 0.0, 0.0, 0.0, 0.0, 0.0, 0.0, 0.0, 0.0, 0.0, 0.0, 0.0, 0.0, 0.0, 0.0, 0.0, 0.0, 0.0, 0.0, 0.0, 0.0, 0.0, 0.0, 0.0, 0.0, 0.0, 0.0, 0.0, 0.0, 0.0, 0.0, 0.0, 0.0, 0.0, 0.0, 0.0, 0.0, 0.0, 0.0, 0.0, 0.0, 0.0, 0.0, 0.0, 0.0, 0.0, 0.0, 0.0, 0.0, 0.0, 0.0, 0.0, 0.0, 0.0, 0.0, 0.0, 0.0, 0.0, 0.0, 0.0, 0.0, 0.0, 0.0, 0.0, 0.0, 0.0, 0.0, 0.0, 0.0, 0.0, 0.0, 0.0, 0.0, 0.0, 0.0, 0.0, 0.0, 0.0, 0.0, 0.0, 0.0, 0.0, 0.0, 0.0, 0.0, 0.0, 0.0, 0.0, 0.0, 0.0, 0.0, 0.0, 0.0, 0.0, 0.0, 0.0, 0.0, 0.0, 0.0, 0.0, 0.0, 0.0, 0.0, 0.0, 0.0, 0.0, 0.0, 0.0, 0.0, 0.0, 0.0, 0.0, 0.0, 0.0, 0.0, 0.0, 0.0, 0.0, 0.0, 0.0, 0.0, 0.0, 0.0, 0.0, 0.0, 0.0, 0.0, 0.0, 0.0, 0.0, 0.0, 0.0, 0.0, 0.0, 0.0, 0.0, 0.0, 0.0, 0.0, 0.0, 0.0, 0.0, 0.0, 0.0, 0.0, 0.0, 0.0, 0.0, 0.0, 0.0, 0.0, 0.0, 0.0, 0.0, 0.0, 0.0, 0.0, 0.0, 0.0, 0.0, 0.0, 0.0, 0.0, 0.0, 0.0, 0.0, 0.0, 0.0, 0.0, 0.0, 0.0, 0.0, 0.0, 0.0, 0.0, 0.0, 0.0, 0.0, 0.0, 0.0, 0.0, 0.0, 0.0, 0.0, 0.0, 0.0, 0.0, 0.0, 0.0, 0.0, 0.0, 0.0, 0.0, 0.0, 0.0, 0.0, 0.0, 0.0, 0.0, 0.0, 0.0, 0.0, 0.0, 0.0, 0.0, 0.0, 0.0, 0.0, 0.0, 0.0, 0.0, 0.0, 0.0, 0.0, 0.0, 0.0, 0.0, 0.0, 0.0, 0.0, 0.0, 0.0, 0.0, 0.0, 0.0, 0.0, 0.0, 0.0, 0.0, 0.0, 0.0, 0.0, 0.0, 0.0, 0.0, 0.0, 0.0, 0.0, 0.0, 0.0, 0.0, 0.0, 0.0, 0.0, 0.0, 0.0, 0.0, 0.0, 0.0, 0.0, 0.0, 0.0, 0.0, 0.0, 0.0, 0.0, 0.0, 0.0, 0.0, 0.0, 0.0, 0.0, 0.0, 0.0, 0.0, 0.0, 0.0, 0.0, 0.0, 0.0, 0.0, 0.0, 0.0, 0.0, 0.0, 0.0, 0.0, 0.0, 0.0, 0.0, 0.0, 0.0, 0.0, 0.0, 0.0, 0.0, 0.0, 0.0, 0.0, 0.0, 0.0, 0.0, 0.0, 0.0, 0.0, 0.0, 0.0, 0.0, 0.0, 0.0, 0.0, 0.0, 0.0, 0.0, 0.0, 0.0, 0.0, 0.0, 0.0, 0.0, 0.0, 0.0, 0.0, 0.0, 0.0, 0.0, 0.0, 0.0, 0.0, 0.0, 0.0, 0.0, 0.0, 0.0, 0.0, 0.0, 0.0, 0.0, 0.0, 0.0, 0.0, 0.0, 0.0, 0.0, 0.0, 0.0, 0.0, 0.0, 0.0, 0.0, 0.0, 0.0, 0.0, 0.0, 0.0, 0.0, 0.0, 0.0, 0.0, 0.0, 0.0, 0.0, 0.0, 0.0, 0.0, 0.0, 0.0, 0.0, 0.0, 0.0, 0.0, 0.0, 0.0, 0.0, 0.0, 0.0, 0.0, 0.0, 0.0, 0.0, 0.0, 0.0, 0.0, 0.0, 0.0, 0.0, 0.0, 0.0, 0.0, 0.0, 0.0, 0.0, 0.0, 0.0, 0.0, 0.0, 0.0, 0.0, 0.0, 0.0, 0.0, 0.0, 0.0, 0.0, 0.0, 0.0, 0.0, 0.0, 0.0, 0.0, 0.0, 0.0, 0.0, 0.0, 0.0, 0.0, 0.0, 0.0, 0.0, 0.0, 0.0, 0.0, 0.0, 0.0, 0.0, 0.0, 0.0, 0.0, 0.0, 0.0, 0.0, 0.0, 0.0, 0.0, 0.0, 0.0, 0.0, 0.0, 0.0, 0.0, 0.0, 0.0, 0.0, 0.0, 0.0, 0.0, 0.0, 0.0, 0.0, 0.0, 0.0, 0.0, 0.0, 0.0, 0.0, 0.0, 0.0, 0.0, 0.0, 0.0, 0.0, 0.0, 0.0, 0.0, 0.0, 0.0, 0.0, 0.0, 0.0, 0.0, 0.0, 0.0, 0.0, 0.0, 0.0, 0.0, 0.0, 0.0, 0.0, 0.0, 0.0, 0.0, 0.0, 0.0, 0.0, 0.0, 0.0, 0.0, 0.0, 0.0, 0.0, 0.0, 0.0, 0.0, 0.0, 0.0, 0.0, 0.0, 0.0, 0.0, 0.0, 0.0, 0.0, 0.0, 0.0, 0.0, 0.0, 0.0, 0.0, 0.0, 0.0, 0.0, 0.0, 0.0, 0.0, 0.0, 0.0, 0.0, 0.0, 0.0, 0.0, 0.0, 0.0, 0.0, 0.0, 0.0, 0.0, 0.0, 0.0, 0.0, 0.0, 0.0, 0.0, 0.0, 0.0, 0.0, 0.0, 0.0, 0.0, 0.0, 0.0, 0.0, 0.0, 0.0, 0.0, 0.0, 0.0, 0.0, 0.0, 0.0, 0.0, 0.0, 0.0, 0.0, 0.0, 0.0, 0.0, 0.0, 0.0, 0.0, 0.0, 0.0, 0.0, 0.0, 0.0, 0.0, 0.0, 0.0, 0.0, 0.0, 0.0, 0.0, 0.0, 0.0, 0.0, 0.0, 0.0, 0.0, 0.0, 0.0, 0.0, 0.0, 0.0, 0.0, 0.0, 0.0, 0.0, 0.0, 0.0, 0.0, 0.0, 0.0, 0.0, 0.0, 0.0, 0.0, 0.0, 0.0, 0.0, 0.0, 0.0, 0.0, 0.0, 0.0, 0.0, 0.0, 0.0, 0.0, 0.0, 0.0, 0.0, 0.0, 0.0, 0.0, 0.0, 0.0, 0.0, 0.0, 0.0, 0.0, 0.0, 0.0, 0.0, 0.0, 0.0, 0.0, 0.0, 0.0, 0.0, 0.0, 0.0, 0.0, 0.0, 0.0, 0.0, 0.0, 0.0, 0.0, 0.0, 0.0, 0.0, 0.0, 0.0, 0.0, 0.0, 0.0, 0.0, 0.0, 0.0, 0.0, 0.0, 0.0, 0.0, 0.0, 0.0, 0.0, 0.0, 0.0, 0.0, 0.0, 0.0, 0.0, 0.0, 0.0, 0.0, 0.0, 0.0, 0.0, 0.0, 0.0, 0.0, 0.0, 0.0, 0.0, 0.0, 0.0, 0.0, 0.0, 0.0, 0.0, 0.0, 0.0, 0.0, 0.0, 0.0, 0.0, 0.0, 0.0, 0.0, 0.0, 0.0, 0.0, 0.0, 0.0, 0.0, 0.0, 0.0, 0.0, 0.0, 0.0, 0.0, 0.0, 0.0, 0.0, 0.0, 0.0, 0.0, 0.0, 0.0, 0.0, 0.0, 0.0, 0.0, 0.0, 0.0, 0.0, 0.0, 0.0, 0.0, 0.0, 0.0, 0.0, 0.0, 0.0, 0.0, 0.0, 0.0, 0.0, 0.0, 0.0, 0.0, 0.0, 0.0, 0.0, 0.0, 0.0, 0.0, 0.0, 0.0, 0.0, 0.0, 0.0, 0.0, 0.0, 0.0, 0.0, 0.0, 0.0, 0.0, 0.0, 0.0, 0.0, 0.0, 0.0, 0.0, 0.0, 0.0, 0.0, 0.0, 0.0, 0.0, 0.0, 0.0, 0.0, 0.0, 0.0, 0.0, 0.0, 0.0, 0.0, 0.0, 0.0, 0.0, 0.0, 0.0, 0.0, 0.0, 0.0, 0.0, 0.0, 0.0, 0.0, 0.0, 0.0, 0.0, 0.0, 0.0, 0.0, 0.0, 0.0, 0.0, 0.0, 0.0, 0.0, 0.0, 0.0, 0.0, 0.0, 0.0, 0.0, 0.0, 0.0, 0.0, 0.0, 0.0, 0.0, 0.0, 0.0, 0.0, 0.0, 0.0, 0.0, 0.0, 0.0, 0.0, 0.0, 0.0, 0.0, 0.0, 0.0, 0.0, 0.0, 0.0, 0.0, 0.0, 0.0, 0.0, 0.0, 0.0, 0.0, 0.0, 0.0, 0.0, 0.0, 0.0, 0.0, 0.0, 0.0, 0.0, 0.0, 0.0, 0.0, 0.0, 0.0, 0.0, 0.0, 0.0, 0.0, 0.0, 0.0, 0.0, 0.0, 0.0, 0.0, 0.0, 0.0, 0.0, 0.0, 0.0, 0.0, 0.0, 0.0, 0.0, 0.0, 0.0, 0.0, 0.0, 0.0, 0.0, 0.0, 0.0, 0.0, 0.0, 0.0, 0.0, 0.0, 0.0, 0.0, 0.0, 0.0, 0.0, 0.0, 0.0, 0.0, 0.0, 0.0, 0.0, 0.0, 0.0, 0.0, 0.0, 0.0, 0.0, 0.0, 0.0, 0.0, 0.0, 0.0, 0.0, 0.0, 0.0, 0.0, 0.0, 0.0, 0.0, 0.0, 0.0, 0.0, 0.0, 0.0, 0.0, 0.0, 0.0, 0.0, 0.0, 0.0, 0.0, 0.0, 0.0, 0.0, 0.0, 0.0, 0.0, 0.0, 0.0, 0.0, 0.0, 0.0, 0.0, 0.0, 0.0, 0.0, 0.0, 0.0, 0.0, 0.0, 0.0, 0.0, 0.0, 0.0, 0.0, 0.0, 0.0, 0.0, 0.0, 0.0, 0.0, 0.0, 0.0, 0.0, 0.0, 0.0, 0.0, 0.0, 0.0, 0.0, 0.0, 0.0, 0.0, 0.0, 0.0, 0.0, 0.0, 0.0, 0.0, 0.0, 0.0, 0.0, 0.0, 0.0, 0.0, 0.0, 0.0, 0.0, 0.0, 0.0, 0.0, 0.0, 0.0, 0.0, 0.0, 0.0, 0.0, 0.0, 0.0, 0.0, 0.0, 0.0, 0.0, 0.0, 0.0, 0.0, 0.0, 0.0, 0.0, 0.0, 0.0, 0.0, 0.0, 0.0, 0.0, 0.0, 0.0, 0.0, 0.0, 0.0, 0.0, 0.0, 0.0, 0.0, 0.0, 0.0, 0.0, 0.0, 0.0, 0.0, 0.0, 0.0, 0.0, 0.0, 0.0, 0.0, 0.0, 0.0, 0.0, 0.0, 0.0, 0.0, 0.0, 0.0, 0.0, 0.0, 0.0, 0.0, 0.0, 0.0, 0.0, 0.0, 0.0, 0.0, 0.0, 0.0, 0.0, 0.0, 0.0, 0.0, 0.0, 0.0, 0.0, 0.0, 0.0, 0.0, 0.0, 0.0, 0.0, 0.0, 0.0, 0.0, 0.0, 0.0, 0.0, 0.0, 0.0, 0.0, 0.0, 0.0, 0.0, 0.0, 0.0, 0.0, 0.0, 0.0, 0.0, 0.0, 0.0, 0.0, 0.0, 0.0, 0.0, 0.0, 0.0, 0.0, 0.0, 0.0, 0.0, 0.0, 0.0, 0.0, 0.0, 0.0, 0.0, 0.0, 0.0, 0.0, 0.0, 0.0, 0.0, 0.0, 0.0, 0.0, 0.0, 0.0, 0.0, 0.0, 0.0, 0.0, 0.0, 0.0, 0.0, 0.0, 0.0, 0.0, 0.0, 0.0, 0.0, 0.0, 0.0, 0.0, 0.0, 0.0, 0.0, 0.0, 0.0, 0.0, 0.0, 0.0, 0.0, 0.0, 0.0, 0.0, 0.0, 0.0, 0.0, 0.0, 0.0, 0.0, 0.0, 0.0, 0.0, 0.0, 0.0, 0.0, 0.0, 0.0, 0.0, 0.0, 0.0, 0.0, 0.0, 0.0, 0.0, 0.0, 0.0, 0.0, 0.0, 0.0, 0.0, 0.0, 0.0, 0.0, 0.0, 0.0, 0.0, 0.0, 0.0, 0.0, 0.0, 0.0, 0.0, 0.0, 0.0, 0.0, 0.0, 0.0, 0.0, 0.0, 0.0, 0.0, 0.0, 0.0, 0.0, 0.0, 0.0, 0.0, 0.0, 0.0, 0.0, 0.0, 0.0, 0.0, 0.0, 0.0, 0.0, 0.0, 0.0, 0.0, 0.0, 0.0, 0.0, 0.0, 0.0, 0.0, 0.0, 0.0, 0.0, 0.0, 0.0, 0.0, 0.0, 0.0, 0.0, 0.0, 0.0, 0.0, 0.0, 0.0, 0.0, 0.0, 0.0, 0.0, 0.0, 0.0, 0.0, 0.0, 0.0, 0.0, 0.0, 0.0, 0.0, 0.0, 0.0, 0.0, 0.0, 0.0, 0.0, 0.0, 0.0, 0.0, 0.0, 0.0, 0.0, 0.0, 0.0, 0.0, 0.0, 0.0, 0.0, 0.0, 0.0, 0.0, 0.0, 0.0, 0.0, 0.0, 0.0, 0.0, 0.0, 0.0, 0.0, 0.0, 0.0, 0.0, 0.0, 0.0, 0.0, 0.0, 0.0, 0.0, 0.0, 0.0, 0.0, 0.0, 0.0, 0.0, 0.0, 0.0, 0.0, 0.0, 0.0, 0.0, 0.0, 0.0, 0.0, 0.0, 0.0, 0.0, 0.0, 0.0, 0.0, 0.0, 0.0, 0.0, 0.0, 0.0, 0.0, 0.0, 0.0, 0.0, 0.0, 0.0, 0.0, 0.0, 0.0, 0.0, 0.0, 0.0, 0.0, 0.0, 0.0, 0.0, 0.0, 0.0, 0.0, 0.0, 0.0, 0.0, 0.0, 0.0, 0.0, 0.0, 0.0, 0.0, 0.0, 0.0, 0.0, 0.0, 0.0, 0.0, 0.0, 0.0, 0.0, 0.0, 0.0, 0.0, 0.0, 0.0, 0.0, 0.0, 0.0, 0.0, 0.0, 0.0, 0.0, 0.0, 0.0, 0.0, 0.0, 0.0, 0.0, 0.0, 0.0, 0.0, 0.0, 0.0, 0.0, 0.0, 0.0, 0.0, 0.0, 0.0, 0.0, 0.0, 0.0, 0.0, 0.0, 0.0, 0.0, 0.0, 0.0, 0.0, 0.0, 0.0, 0.0, 0.0, 0.0, 0.0, 0.0, 0.0, 0.0, 0.0, 0.0, 0.0, 0.0, 0.0, 0.0, 0.0, 0.0, 0.0, 0.0, 0.0, 0.0, 0.0, 0.0, 0.0, 0.0, 0.0, 0.0, 0.0, 0.0, 0.0, 0.0, 0.0, 0.0, 0.0, 0.0, 0.0, 0.0, 0.0, 0.0, 0.0, 0.0, 0.0, 0.0, 0.0, 0.0, 0.0, 0.0, 0.0, 0.0, 0.0, 0.0, 0.0, 0.0, 0.0, 0.0, 0.0, 0.0, 0.0, 0.0, 0.0, 0.0, 0.0, 0.0, 0.0, 0.0, 0.0, 0.0, 0.0, 0.0, 0.0, 0.0, 0.0, 0.0, 0.0, 0.0, 0.0, 0.0, 0.0, 0.0, 0.0, 0.0, 0.0, 0.0, 0.0, 0.0, 0.0, 0.0, 0.0, 0.0, 0.0, 0.0, 0.0, 0.0, 0.0, 0.0, 0.0, 0.0, 0.0, 0.0, 0.0, 0.0, 0.0, 0.0, 0.0, 0.0, 0.0, 0.0, 0.0, 0.0, 0.0, 0.0, 0.0, 0.0, 0.0, 0.0, 0.0, 0.0, 0.0, 0.0, 0.0, 0.0, 0.0, 0.0, 0.0, 0.0, 0.0, 0.0, 0.0, 0.0, 0.0, 0.0, 0.0, 0.0, 0.0, 0.0, 0.0, 0.0, 0.0, 0.0, 0.0, 0.0, 0.0, 0.0, 0.0, 0.0, 0.0, 0.0, 0.0, 0.0, 0.0, 0.0, 0.0, 0.0, 0.0, 0.0, 0.0, 0.0, 0.0, 0.0, 0.0, 0.0, 0.0, 0.0, 0.0, 0.0, 0.0, 0.0, 0.0, 0.0, 0.0, 0.0, 0.0, 0.0, 0.0, 0.0, 0.0, 0.0, 0.0, 0.0, 0.0, 0.0, 0.0, 0.0, 0.0, 0.0, 0.0, 0.0, 0.0, 0.0, 0.0, 0.0, 0.0, 0.0, 0.0, 0.0, 0.0, 0.0, 0.0, 0.0, 0.0, 0.0, 0.0, 0.0, 0.0, 0.0, 0.0, 0.0, 0.0, 0.0])
me_cube.materials.append(mat_material)
me_cube.use_remesh_preserve_volume = False
me_cube.use_remesh_preserve_attributes = False
me_cube.use_mirror_vertex_groups = False
me_cube.update()

# ---- objects
ob_cube = bpy.data.objects.new('Cube', me_cube)

# ---- transforms, parenting, visibility, modifiers, constraints
ob_cube.location = (0.0, 0.0, 0.0)
ob_cube.scale = (0.125, 0.125, 0.125)
ob_cube.lock_rotations_4d = False
ob_cube.empty_display_type = 'ARROWS'
ob_cube.lineart.crease_threshold = 0.0

# ---- collection membership
col_collection.objects.link(ob_cube)

# ---- scene / render settings (as saved in the file)
scene.frame_start = 1; scene.frame_end = 250; scene.frame_set(1)
scene.render.engine = 'BLENDER_EEVEE_NEXT'
scene.cycles.use_denoising = False
scene.cycles.samples = 128
scene.cycles.sampling_pattern = 'TABULATED_SOBOL'
scene.cycles.use_adaptive_sampling = False
scene.cycles.use_light_tree = False
scene.view_settings.view_transform = 'Filmic'
bpy.context.view_layer.update()

# ---- added for rendering (the .blend has no active camera and no usable light): camera, sun
cam_auto = bpy.data.cameras.new('AutoCamera')
cam_auto.lens = 50.0
cam_auto.sensor_width = 36.0
cam_auto.clip_end = 1000.0
ob_auto_camera = bpy.data.objects.new('AutoCamera', cam_auto)
scene.collection.objects.link(ob_auto_camera)
ob_auto_camera.location = (1.13997, -1.33298, 1.29401)
ob_auto_camera.rotation_euler = (1.09748, -7.21219e-08, 0.694738)
scene.camera = ob_auto_camera
light_auto_sun = bpy.data.lights.new('AutoSun', 'SUN')
light_auto_sun.energy = 3.0
light_auto_sun.angle = 0.0523599
ob_auto_sun = bpy.data.objects.new('AutoSun', light_auto_sun)
scene.collection.objects.link(ob_auto_sun)
ob_auto_sun.rotation_euler = (0.872665, 0.174533, 0.523599)
bpy.context.view_layer.update()
